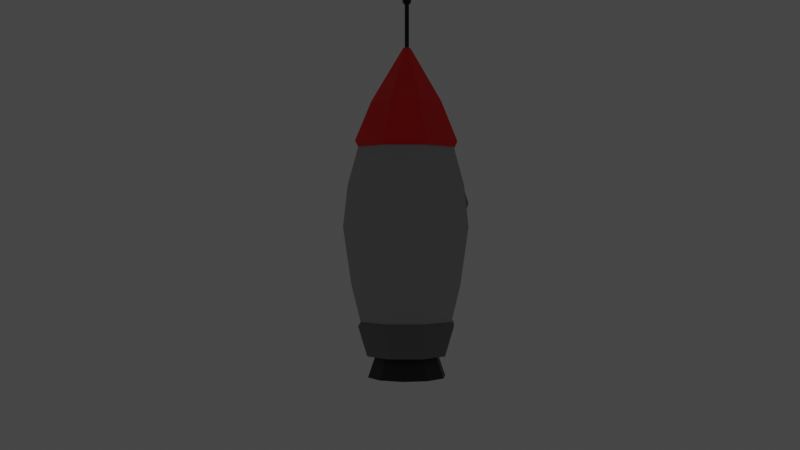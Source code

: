 # Source: rocket.blend  (saved by Blender 2.92.15; exported with 4.5.12 LTS)
import bpy
from mathutils import Matrix  # noqa: F401  (used for matrix-valued properties, if any)

bpy.ops.wm.read_factory_settings(use_empty=True)
scene = bpy.context.scene
scene.name = 'Scene'

# ---- collections
col_seperate = bpy.data.collections.new('Seperate'); scene.collection.children.link(col_seperate)
col_joined = bpy.data.collections.new('Joined'); scene.collection.children.link(col_joined)
col_film_set = bpy.data.collections.new('Film Set'); scene.collection.children.link(col_film_set)

# ---- materials (node trees are filled in below, after node groups)
mat_material_004 = bpy.data.materials.new('Material.004')
mat_material_002 = bpy.data.materials.new('Material.002')
mat_material_001 = bpy.data.materials.new('Material.001')
mat_material_003 = bpy.data.materials.new('Material.003')
mat_material_005 = bpy.data.materials.new('Material.005')
mat_material_006 = bpy.data.materials.new('Material.006')
mat_material_007 = bpy.data.materials.new('Material.007')
mat_material_008 = bpy.data.materials.new('Material.008')

# ---- material node trees
mat_material_004.use_nodes = True; mat_material_004.node_tree.nodes.clear()
_N = mat_material_004.node_tree.nodes; _L = mat_material_004.node_tree.links
n0 = _N.new('ShaderNodeBsdfPrincipled'); n0.name = 'Principled BSDF'; n0.location = (10, 300)
n0.distribution = 'GGX'
n0.subsurface_method = 'BURLEY'
n0.inputs[0].default_value = (0.04656, 0.7088, 1.0, 1.0)
n0.inputs[3].default_value = 1.45
n0.inputs[27].default_value = (0.0, 0.0, 0.0, 1.0)
n0.inputs[28].default_value = 1.0
n1 = _N.new('ShaderNodeOutputMaterial'); n1.name = 'Material Output'; n1.location = (300, 300)
_L.new(n0.outputs[0], n1.inputs[0])
n1.is_active_output = True
mat_material_002.use_nodes = True; mat_material_002.node_tree.nodes.clear()
_N = mat_material_002.node_tree.nodes; _L = mat_material_002.node_tree.links
n0 = _N.new('ShaderNodeBsdfPrincipled'); n0.name = 'Principled BSDF'; n0.location = (10, 300)
n0.distribution = 'GGX'
n0.subsurface_method = 'BURLEY'
n0.inputs[0].default_value = (0.4292, 0.4292, 0.4292, 1.0)
n0.inputs[3].default_value = 1.45
n0.inputs[27].default_value = (0.0, 0.0, 0.0, 1.0)
n0.inputs[28].default_value = 1.0
n1 = _N.new('ShaderNodeOutputMaterial'); n1.name = 'Material Output'; n1.location = (300, 300)
_L.new(n0.outputs[0], n1.inputs[0])
n1.is_active_output = True
mat_material_001.use_nodes = True; mat_material_001.node_tree.nodes.clear()
_N = mat_material_001.node_tree.nodes; _L = mat_material_001.node_tree.links
n0 = _N.new('ShaderNodeBsdfPrincipled'); n0.name = 'Principled BSDF'; n0.location = (10, 300)
n0.distribution = 'GGX'
n0.subsurface_method = 'BURLEY'
n0.inputs[0].default_value = (1.0, 0.0, 0.0, 1.0)
n0.inputs[3].default_value = 1.45
n0.inputs[27].default_value = (0.0, 0.0, 0.0, 1.0)
n0.inputs[28].default_value = 1.0
n1 = _N.new('ShaderNodeOutputMaterial'); n1.name = 'Material Output'; n1.location = (300, 300)
_L.new(n0.outputs[0], n1.inputs[0])
n1.is_active_output = True
mat_material_003.use_nodes = True; mat_material_003.node_tree.nodes.clear()
_N = mat_material_003.node_tree.nodes; _L = mat_material_003.node_tree.links
n0 = _N.new('ShaderNodeBsdfPrincipled'); n0.name = 'Principled BSDF'; n0.location = (10, 300)
n0.distribution = 'GGX'
n0.subsurface_method = 'BURLEY'
n0.inputs[0].default_value = (0.1902, 0.1902, 0.1902, 1.0)
n0.inputs[3].default_value = 1.45
n0.inputs[27].default_value = (0.0, 0.0, 0.0, 1.0)
n0.inputs[28].default_value = 1.0
n1 = _N.new('ShaderNodeOutputMaterial'); n1.name = 'Material Output'; n1.location = (300, 300)
_L.new(n0.outputs[0], n1.inputs[0])
n1.is_active_output = True
mat_material_005.use_nodes = True; mat_material_005.node_tree.nodes.clear()
_N = mat_material_005.node_tree.nodes; _L = mat_material_005.node_tree.links
n0 = _N.new('ShaderNodeBsdfPrincipled'); n0.name = 'Principled BSDF'; n0.location = (10, 300)
n0.distribution = 'GGX'
n0.subsurface_method = 'BURLEY'
n0.inputs[0].default_value = (0.1902, 0.1902, 0.1902, 1.0)
n0.inputs[3].default_value = 1.45
n0.inputs[27].default_value = (0.0, 0.0, 0.0, 1.0)
n0.inputs[28].default_value = 1.0
n1 = _N.new('ShaderNodeOutputMaterial'); n1.name = 'Material Output'; n1.location = (300, 300)
_L.new(n0.outputs[0], n1.inputs[0])
n1.is_active_output = True
mat_material_006.use_nodes = True; mat_material_006.node_tree.nodes.clear()
_N = mat_material_006.node_tree.nodes; _L = mat_material_006.node_tree.links
n0 = _N.new('ShaderNodeBsdfPrincipled'); n0.name = 'Principled BSDF'; n0.location = (10, 300)
n0.distribution = 'GGX'
n0.subsurface_method = 'BURLEY'
n0.inputs[0].default_value = (0.0, 0.0, 0.0, 1.0)
n0.inputs[3].default_value = 1.45
n0.inputs[27].default_value = (0.0, 0.0, 0.0, 1.0)
n0.inputs[28].default_value = 1.0
n1 = _N.new('ShaderNodeOutputMaterial'); n1.name = 'Material Output'; n1.location = (300, 300)
_L.new(n0.outputs[0], n1.inputs[0])
n1.is_active_output = True
mat_material_007.use_nodes = True; mat_material_007.node_tree.nodes.clear()
_N = mat_material_007.node_tree.nodes; _L = mat_material_007.node_tree.links
n0 = _N.new('ShaderNodeBsdfPrincipled'); n0.name = 'Principled BSDF'; n0.location = (10, 300)
n0.distribution = 'GGX'
n0.subsurface_method = 'BURLEY'
n0.inputs[0].default_value = (0.02038, 0.02038, 0.02038, 1.0)
n0.inputs[3].default_value = 1.45
n0.inputs[27].default_value = (0.0, 0.0, 0.0, 1.0)
n0.inputs[28].default_value = 1.0
n1 = _N.new('ShaderNodeOutputMaterial'); n1.name = 'Material Output'; n1.location = (300, 300)
_L.new(n0.outputs[0], n1.inputs[0])
n1.is_active_output = True
mat_material_008.use_nodes = True; mat_material_008.node_tree.nodes.clear()
_N = mat_material_008.node_tree.nodes; _L = mat_material_008.node_tree.links
n0 = _N.new('ShaderNodeBsdfPrincipled'); n0.name = 'Principled BSDF'; n0.location = (10, 300)
n0.distribution = 'GGX'
n0.subsurface_method = 'BURLEY'
n0.inputs[0].default_value = (0.0, 0.0, 0.0, 1.0)
n0.inputs[3].default_value = 1.45
n0.inputs[27].default_value = (0.0, 0.0, 0.0, 1.0)
n0.inputs[28].default_value = 1.0
n1 = _N.new('ShaderNodeOutputMaterial'); n1.name = 'Material Output'; n1.location = (300, 300)
_L.new(n0.outputs[0], n1.inputs[0])
n1.is_active_output = True

# ---- world
world_world = bpy.data.worlds.new('World'); scene.world = world_world
world_world.use_nodes = True; world_world.node_tree.nodes.clear()
_N = world_world.node_tree.nodes; _L = world_world.node_tree.links
n0 = _N.new('ShaderNodeOutputWorld'); n0.name = 'World Output'; n0.location = (300, 300)
n1 = _N.new('ShaderNodeBackground'); n1.name = 'Background'; n1.location = (10, 300)
n1.inputs[0].default_value = (0.05088, 0.05088, 0.05088, 1.0)
_L.new(n1.outputs[0], n0.inputs[0])
n0.is_active_output = True
world_world.color = (0.05088, 0.05088, 0.05088)
world_world.use_sun_shadow = False
world_world.sun_shadow_jitter_overblur = 0.0

# ---- cameras
cam_camera_002 = bpy.data.cameras.new('Camera.002')
cam_camera_002.dof.focus_distance = 9.98
cam_camera_002.dof.aperture_fstop = 0.1

# ---- lights
light_sun_001 = bpy.data.lights.new('Sun.001', 'SUN')
light_sun_001.transmission_factor = 0.0
light_sun_001.energy = 7.31
light_sun_001.shadow_soft_size = 0.125
light_sun_002 = bpy.data.lights.new('Sun.002', 'SUN')
light_sun_002.transmission_factor = 0.0
light_sun_002.energy = 1.85
light_sun_002.shadow_soft_size = 0.125

# ---- meshes
me_icosphere = bpy.data.meshes.new('Icosphere')
me_icosphere.from_pydata([(0.7612, 0.0, 0.2577), (0.9869, -0.164, 0.4302), (0.6749, -0.2654, 0.4302), (0.4821, 0.0, 0.4302), (0.6749, 0.2654, 0.4302), (0.9869, 0.164, 0.4302), (0.8474, -0.2654, 0.7092), (0.5354, -0.164, 0.7092), (0.5354, 0.164, 0.7092), (0.8474, 0.2654, 0.7092), (1.04, 0.0, 0.7092), (0.7612, 0.0, 0.8816), (0.7105, -0.156, 0.3043), (0.8938, -0.0964, 0.3043), (0.8432, -0.2524, 0.4057), (1.027, 0.0, 0.4057), (0.8938, 0.0964, 0.3043), (0.5972, 0.0, 0.3043), (0.5465, -0.156, 0.4057), (0.7105, 0.156, 0.3043), (0.5465, 0.156, 0.4057), (0.8432, 0.2524, 0.4057), (1.058, -0.0964, 0.5697), (1.058, 0.0964, 0.5697), (0.7612, -0.312, 0.5697), (0.9445, -0.2524, 0.5697), (0.4645, -0.0964, 0.5697), (0.5778, -0.2524, 0.5697), (0.5778, 0.2524, 0.5697), (0.4645, 0.0964, 0.5697), (0.9445, 0.2524, 0.5697), (0.7612, 0.312, 0.5697), (0.9759, -0.156, 0.7337), (0.6792, -0.2524, 0.7337), (0.4958, 0.0, 0.7337), (0.6792, 0.2524, 0.7337), (0.9759, 0.156, 0.7337), (0.8118, -0.156, 0.835), (0.9252, 0.0, 0.835), (0.6285, -0.0964, 0.835), (0.6285, 0.0964, 0.835), (0.8118, 0.156, 0.835)], [], [(0, 13, 12), (1, 13, 15), (0, 12, 17), (0, 17, 19), (0, 19, 16), (1, 15, 22), (2, 14, 24), (3, 18, 26), (4, 20, 28), (5, 21, 30), (1, 22, 25), (2, 24, 27), (3, 26, 29), (4, 28, 31), (5, 30, 23), (6, 32, 37), (7, 33, 39), (8, 34, 40), (9, 35, 41), (10, 36, 38), (38, 41, 11), (38, 36, 41), (36, 9, 41), (41, 40, 11), (41, 35, 40), (35, 8, 40), (40, 39, 11), (40, 34, 39), (34, 7, 39), (39, 37, 11), (39, 33, 37), (33, 6, 37), (37, 38, 11), (37, 32, 38), (32, 10, 38), (23, 36, 10), (23, 30, 36), (30, 9, 36), (31, 35, 9), (31, 28, 35), (28, 8, 35), (29, 34, 8), (29, 26, 34), (26, 7, 34), (27, 33, 7), (27, 24, 33), (24, 6, 33), (25, 32, 6), (25, 22, 32), (22, 10, 32), (30, 31, 9), (30, 21, 31), (21, 4, 31), (28, 29, 8), (28, 20, 29), (20, 3, 29), (26, 27, 7), (26, 18, 27), (18, 2, 27), (24, 25, 6), (24, 14, 25), (14, 1, 25), (22, 23, 10), (22, 15, 23), (15, 5, 23), (16, 21, 5), (16, 19, 21), (19, 4, 21), (19, 20, 4), (19, 17, 20), (17, 3, 20), (17, 18, 3), (17, 12, 18), (12, 2, 18), (15, 16, 5), (15, 13, 16), (13, 0, 16), (12, 14, 2), (12, 13, 14), (13, 1, 14)])
_uv = me_icosphere.uv_layers.new(name='UVMap')
_uv.uv.foreach_set('vector', [0.8182, 0.0, 0.7727, 0.07873, 0.8636, 0.07873, 0.7273, 0.1575, 0.6818, 0.07873, 0.6364, 0.1575, 0.09091, 0.0, 0.04545, 0.07873, 0.1364, 0.07873, 0.2727, 0.0, 0.2273, 0.07873, 0.3182, 0.07873, 0.4545, 0.0, 0.4091, 0.07873, 0.5, 0.07873, 0.7273, 0.1575, 0.6364, 0.1575, 0.6818, 0.2362, 0.9091, 0.1575, 0.8182, 0.1575, 0.8636, 0.2362, 0.1818, 0.1575, 0.09091, 0.1575, 0.1364, 0.2362, 0.3636, 0.1575, 0.2727, 0.1575, 0.3182, 0.2362, 0.5455, 0.1575, 0.4545, 0.1575, 0.5, 0.2362, 0.7273, 0.1575, 0.6818, 0.2362, 0.7727, 0.2362, 0.9091, 0.1575, 0.8636, 0.2362, 0.9545, 0.2362, 0.1818, 0.1575, 0.1364, 0.2362, 0.2273, 0.2362, 0.3636, 0.1575, 0.3182, 0.2362, 0.4091, 0.2362, 0.5455, 0.1575, 0.5, 0.2362, 0.5909, 0.2362, 0.8182, 0.3149, 0.7273, 0.3149, 0.7727, 0.3937, 1.0, 0.3149, 0.9091, 0.3149, 0.9545, 0.3937, 0.2727, 0.3149, 0.1818, 0.3149, 0.2273, 0.3937, 0.4545, 0.3149, 0.3636, 0.3149, 0.4091, 0.3937, 0.6364, 0.3149, 0.5455, 0.3149, 0.5909, 0.3937, 0.5909, 0.3937, 0.5, 0.3937, 0.5455, 0.4724, 0.5909, 0.3937, 0.5455, 0.3149, 0.5, 0.3937, 0.5455, 0.3149, 0.4545, 0.3149, 0.5, 0.3937, 0.4091, 0.3937, 0.3182, 0.3937, 0.3636, 0.4724, 0.4091, 0.3937, 0.3636, 0.3149, 0.3182, 0.3937, 0.3636, 0.3149, 0.2727, 0.3149, 0.3182, 0.3937, 0.2273, 0.3937, 0.1364, 0.3937, 0.1818, 0.4724, 0.2273, 0.3937, 0.1818, 0.3149, 0.1364, 0.3937, 0.1818, 0.3149, 0.09091, 0.3149, 0.1364, 0.3937, 0.9545, 0.3937, 0.8636, 0.3937, 0.9091, 0.4724, 0.9545, 0.3937, 0.9091, 0.3149, 0.8636, 0.3937, 0.9091, 0.3149, 0.8182, 0.3149, 0.8636, 0.3937, 0.7727, 0.3937, 0.6818, 0.3937, 0.7273, 0.4724, 0.7727, 0.3937, 0.7273, 0.3149, 0.6818, 0.3937, 0.7273, 0.3149, 0.6364, 0.3149, 0.6818, 0.3937, 0.5909, 0.2362, 0.5455, 0.3149, 0.6364, 0.3149, 0.5909, 0.2362, 0.5, 0.2362, 0.5455, 0.3149, 0.5, 0.2362, 0.4545, 0.3149, 0.5455, 0.3149, 0.4091, 0.2362, 0.3636, 0.3149, 0.4545, 0.3149, 0.4091, 0.2362, 0.3182, 0.2362, 0.3636, 0.3149, 0.3182, 0.2362, 0.2727, 0.3149, 0.3636, 0.3149, 0.2273, 0.2362, 0.1818, 0.3149, 0.2727, 0.3149, 0.2273, 0.2362, 0.1364, 0.2362, 0.1818, 0.3149, 0.1364, 0.2362, 0.09091, 0.3149, 0.1818, 0.3149, 0.9545, 0.2362, 0.9091, 0.3149, 1.0, 0.3149, 0.9545, 0.2362, 0.8636, 0.2362, 0.9091, 0.3149, 0.8636, 0.2362, 0.8182, 0.3149, 0.9091, 0.3149, 0.7727, 0.2362, 0.7273, 0.3149, 0.8182, 0.3149, 0.7727, 0.2362, 0.6818, 0.2362, 0.7273, 0.3149, 0.6818, 0.2362, 0.6364, 0.3149, 0.7273, 0.3149, 0.5, 0.2362, 0.4091, 0.2362, 0.4545, 0.3149, 0.5, 0.2362, 0.4545, 0.1575, 0.4091, 0.2362, 0.4545, 0.1575, 0.3636, 0.1575, 0.4091, 0.2362, 0.3182, 0.2362, 0.2273, 0.2362, 0.2727, 0.3149, 0.3182, 0.2362, 0.2727, 0.1575, 0.2273, 0.2362, 0.2727, 0.1575, 0.1818, 0.1575, 0.2273, 0.2362, 0.1364, 0.2362, 0.04545, 0.2362, 0.09091, 0.3149, 0.1364, 0.2362, 0.09091, 0.1575, 0.04545, 0.2362, 0.09091, 0.1575, 0.0, 0.1575, 0.04545, 0.2362, 0.8636, 0.2362, 0.7727, 0.2362, 0.8182, 0.3149, 0.8636, 0.2362, 0.8182, 0.1575, 0.7727, 0.2362, 0.8182, 0.1575, 0.7273, 0.1575, 0.7727, 0.2362, 0.6818, 0.2362, 0.5909, 0.2362, 0.6364, 0.3149, 0.6818, 0.2362, 0.6364, 0.1575, 0.5909, 0.2362, 0.6364, 0.1575, 0.5455, 0.1575, 0.5909, 0.2362, 0.5, 0.07873, 0.4545, 0.1575, 0.5455, 0.1575, 0.5, 0.07873, 0.4091, 0.07873, 0.4545, 0.1575, 0.4091, 0.07873, 0.3636, 0.1575, 0.4545, 0.1575, 0.3182, 0.07873, 0.2727, 0.1575, 0.3636, 0.1575, 0.3182, 0.07873, 0.2273, 0.07873, 0.2727, 0.1575, 0.2273, 0.07873, 0.1818, 0.1575, 0.2727, 0.1575, 0.1364, 0.07873, 0.09091, 0.1575, 0.1818, 0.1575, 0.1364, 0.07873, 0.04545, 0.07873, 0.09091, 0.1575, 0.04545, 0.07873, 0.0, 0.1575, 0.09091, 0.1575, 0.6364, 0.1575, 0.5909, 0.07873, 0.5455, 0.1575, 0.6364, 0.1575, 0.6818, 0.07873, 0.5909, 0.07873, 0.6818, 0.07873, 0.6364, 0.0, 0.5909, 0.07873, 0.8636, 0.07873, 0.8182, 0.1575, 0.9091, 0.1575, 0.8636, 0.07873, 0.7727, 0.07873, 0.8182, 0.1575, 0.7727, 0.07873, 0.7273, 0.1575, 0.8182, 0.1575])
me_icosphere.materials.append(mat_material_004)
me_icosphere.use_remesh_fix_poles = True
me_icosphere.use_remesh_preserve_attributes = False
me_icosphere.use_mirror_vertex_groups = False
me_icosphere.update()
me_cylinder_001 = bpy.data.meshes.new('Cylinder.001')
me_cylinder_001.from_pydata([(-5.882e-08, 0.6283, -0.3087), (5.398e-08, 0.72, 0.3087), (0.472, 0.4443, -0.3087), (0.5409, 0.5091, 0.3087), (0.6675, -2.67e-08, -0.3087), (0.765, -3.147e-08, 0.3087), (0.472, -0.4443, -0.3087), (0.5409, -0.5091, 0.3087), (-1.172e-07, -0.6283, -0.3087), (-1.29e-08, -0.72, 0.3087), (-0.472, -0.4443, -0.3087), (-0.5409, -0.5091, 0.3087), (-0.6675, 8.251e-09, -0.3087), (-0.765, 8.586e-09, 0.3087), (-0.472, 0.4443, -0.3087), (-0.5409, 0.5091, 0.3087), (0.5025, 0.473, 0.7553), (1.294e-07, 0.6689, 0.7553), (0.7107, -2.881e-08, 0.7553), (0.5025, -0.473, 0.7553), (6.724e-08, -0.6689, 0.7553), (-0.5025, -0.473, 0.7553), (-0.7107, 8.4e-09, 0.7553), (-0.5025, 0.473, 0.7553), (0.4163, 0.3918, 1.16), (1.899e-07, 0.5542, 1.16), (0.5888, -2.387e-08, 1.16), (0.4163, -0.3918, 1.16), (1.384e-07, -0.5542, 1.16), (-0.4163, -0.3918, 1.16), (-0.5888, 6.959e-09, 1.16), (-0.4163, 0.3918, 1.16), (0.2875, 0.2706, 1.563), (2.6e-07, 0.3826, 1.563), (0.4066, -1.556e-08, 1.563), (0.2875, -0.2706, 1.563), (2.245e-07, -0.3826, 1.563), (-0.2875, -0.2706, 1.563), (-0.4066, 5.727e-09, 1.563), (-0.2875, 0.2706, 1.563), (0.1316, 0.1239, 1.904), (2.952e-07, 0.1752, 1.904), (0.1861, -8.74e-09, 1.904), (0.1316, -0.1239, 1.904), (2.79e-07, -0.1752, 1.904), (-0.1316, -0.1239, 1.904), (-0.1861, 1.006e-09, 1.904), (-0.1316, 0.1239, 1.904), (0.02882, 0.02712, 2.128), (3.317e-07, 0.03835, 2.128), (0.04075, -3.077e-09, 2.128), (0.02882, -0.02712, 2.128), (3.281e-07, -0.03835, 2.128), (-0.02882, -0.02712, 2.128), (-0.04075, -9.436e-10, 2.128), (-0.02882, 0.02712, 2.128), (-1.351e-07, 0.5236, -0.7191), (0.3933, 0.3702, -0.7191), (0.5563, -2.225e-08, -0.7191), (0.3933, -0.3702, -0.7191), (-1.838e-07, -0.5236, -0.7191), (-0.3933, -0.3702, -0.7191), (-0.5563, 6.876e-09, -0.7191), (-0.3933, 0.3702, -0.7191), (-2.034e-07, 0.4267, -1.032), (0.3206, 0.3017, -1.032), (0.4534, -1.869e-08, -1.032), (0.3206, -0.3017, -1.032), (-2.43e-07, -0.4267, -1.032), (-0.3206, -0.3017, -1.032), (-0.4534, 5.053e-09, -1.032), (-0.3206, 0.3017, -1.032)], [], [(0, 1, 3, 2), (2, 3, 5, 4), (4, 5, 7, 6), (6, 7, 9, 8), (8, 9, 11, 10), (10, 11, 13, 12), (7, 5, 18, 19), (12, 13, 15, 14), (14, 15, 1, 0), (6, 8, 60, 59), (23, 22, 30, 31), (13, 11, 21, 22), (9, 7, 19, 20), (15, 13, 22, 23), (5, 3, 16, 18), (11, 9, 20, 21), (1, 15, 23, 17), (3, 1, 17, 16), (28, 27, 35, 36), (21, 20, 28, 29), (19, 18, 26, 27), (16, 17, 25, 24), (17, 23, 31, 25), (22, 21, 29, 30), (20, 19, 27, 28), (18, 16, 24, 26), (33, 39, 47, 41), (26, 24, 32, 34), (31, 30, 38, 39), (29, 28, 36, 37), (27, 26, 34, 35), (24, 25, 33, 32), (25, 31, 39, 33), (30, 29, 37, 38), (45, 44, 52, 53), (38, 37, 45, 46), (36, 35, 43, 44), (34, 32, 40, 42), (39, 38, 46, 47), (37, 36, 44, 45), (35, 34, 42, 43), (32, 33, 41, 40), (48, 49, 55, 54, 53, 52, 51, 50), (43, 42, 50, 51), (40, 41, 49, 48), (41, 47, 55, 49), (46, 45, 53, 54), (44, 43, 51, 52), (42, 40, 48, 50), (47, 46, 54, 55), (61, 62, 70, 69), (12, 14, 63, 62), (2, 4, 58, 57), (8, 10, 61, 60), (14, 0, 56, 63), (0, 2, 57, 56), (4, 6, 59, 58), (10, 12, 62, 61), (64, 65, 66, 67, 68, 69, 70, 71), (59, 60, 68, 67), (57, 58, 66, 65), (62, 63, 71, 70), (60, 61, 69, 68), (58, 59, 67, 66), (56, 57, 65, 64), (63, 56, 64, 71)])
_uv = me_cylinder_001.uv_layers.new(name='UVMap')
_uv.uv.foreach_set('vector', [1.0, 0.5, 1.0, 1.0, 0.875, 1.0, 0.875, 0.5, 0.875, 0.5, 0.875, 1.0, 0.75, 1.0, 0.75, 0.5, 0.75, 0.5, 0.75, 1.0, 0.625, 1.0, 0.625, 0.5, 0.625, 0.5, 0.625, 1.0, 0.5, 1.0, 0.5, 0.5, 0.5, 0.5, 0.5, 1.0, 0.375, 1.0, 0.375, 0.5, 0.375, 0.5, 0.375, 1.0, 0.25, 1.0, 0.25, 0.5, 0.625, 1.0, 0.75, 1.0, 0.75, 1.0, 0.625, 1.0, 0.25, 0.5, 0.25, 1.0, 0.125, 1.0, 0.125, 0.5, 0.125, 0.5, 0.125, 1.0, 0.0, 1.0, 0.0, 0.5, 0.625, 0.5, 0.5, 0.5, 0.5, 0.5, 0.625, 0.5, 0.125, 1.0, 0.25, 1.0, 0.25, 1.0, 0.125, 1.0, 0.25, 1.0, 0.375, 1.0, 0.375, 1.0, 0.25, 1.0, 0.5, 1.0, 0.625, 1.0, 0.625, 1.0, 0.5, 1.0, 0.125, 1.0, 0.25, 1.0, 0.25, 1.0, 0.125, 1.0, 0.75, 1.0, 0.875, 1.0, 0.875, 1.0, 0.75, 1.0, 0.375, 1.0, 0.5, 1.0, 0.5, 1.0, 0.375, 1.0, 0.0, 1.0, 0.125, 1.0, 0.125, 1.0, 0.0, 1.0, 0.875, 1.0, 1.0, 1.0, 1.0, 1.0, 0.875, 1.0, 0.5, 1.0, 0.625, 1.0, 0.625, 1.0, 0.5, 1.0, 0.375, 1.0, 0.5, 1.0, 0.5, 1.0, 0.375, 1.0, 0.625, 1.0, 0.75, 1.0, 0.75, 1.0, 0.625, 1.0, 0.875, 1.0, 1.0, 1.0, 1.0, 1.0, 0.875, 1.0, 0.0, 1.0, 0.125, 1.0, 0.125, 1.0, 0.0, 1.0, 0.25, 1.0, 0.375, 1.0, 0.375, 1.0, 0.25, 1.0, 0.5, 1.0, 0.625, 1.0, 0.625, 1.0, 0.5, 1.0, 0.75, 1.0, 0.875, 1.0, 0.875, 1.0, 0.75, 1.0, 0.0, 1.0, 0.125, 1.0, 0.125, 1.0, 0.0, 1.0, 0.75, 1.0, 0.875, 1.0, 0.875, 1.0, 0.75, 1.0, 0.125, 1.0, 0.25, 1.0, 0.25, 1.0, 0.125, 1.0, 0.375, 1.0, 0.5, 1.0, 0.5, 1.0, 0.375, 1.0, 0.625, 1.0, 0.75, 1.0, 0.75, 1.0, 0.625, 1.0, 0.875, 1.0, 1.0, 1.0, 1.0, 1.0, 0.875, 1.0, 0.0, 1.0, 0.125, 1.0, 0.125, 1.0, 0.0, 1.0, 0.25, 1.0, 0.375, 1.0, 0.375, 1.0, 0.25, 1.0, 0.375, 1.0, 0.5, 1.0, 0.5, 1.0, 0.375, 1.0, 0.25, 1.0, 0.375, 1.0, 0.375, 1.0, 0.25, 1.0, 0.5, 1.0, 0.625, 1.0, 0.625, 1.0, 0.5, 1.0, 0.75, 1.0, 0.875, 1.0, 0.875, 1.0, 0.75, 1.0, 0.125, 1.0, 0.25, 1.0, 0.25, 1.0, 0.125, 1.0, 0.375, 1.0, 0.5, 1.0, 0.5, 1.0, 0.375, 1.0, 0.625, 1.0, 0.75, 1.0, 0.75, 1.0, 0.625, 1.0, 0.875, 1.0, 1.0, 1.0, 1.0, 1.0, 0.875, 1.0, 0.4197, 0.4197, 0.25, 0.49, 0.08029, 0.4197, 0.01, 0.25, 0.08029, 0.08029, 0.25, 0.01, 0.4197, 0.08029, 0.49, 0.25, 0.625, 1.0, 0.75, 1.0, 0.75, 1.0, 0.625, 1.0, 0.875, 1.0, 1.0, 1.0, 1.0, 1.0, 0.875, 1.0, 0.0, 1.0, 0.125, 1.0, 0.125, 1.0, 0.0, 1.0, 0.25, 1.0, 0.375, 1.0, 0.375, 1.0, 0.25, 1.0, 0.5, 1.0, 0.625, 1.0, 0.625, 1.0, 0.5, 1.0, 0.75, 1.0, 0.875, 1.0, 0.875, 1.0, 0.75, 1.0, 0.125, 1.0, 0.25, 1.0, 0.25, 1.0, 0.125, 1.0, 0.375, 0.5, 0.25, 0.5, 0.25, 0.5, 0.375, 0.5, 0.25, 0.5, 0.125, 0.5, 0.125, 0.5, 0.25, 0.5, 0.875, 0.5, 0.75, 0.5, 0.75, 0.5, 0.875, 0.5, 0.5, 0.5, 0.375, 0.5, 0.375, 0.5, 0.5, 0.5, 0.125, 0.5, 0.0, 0.5, 0.0, 0.5, 0.125, 0.5, 1.0, 0.5, 0.875, 0.5, 0.875, 0.5, 1.0, 0.5, 0.75, 0.5, 0.625, 0.5, 0.625, 0.5, 0.75, 0.5, 0.375, 0.5, 0.25, 0.5, 0.25, 0.5, 0.375, 0.5, 0.75, 0.49, 0.9197, 0.4197, 0.99, 0.25, 0.9197, 0.08029, 0.75, 0.01, 0.5803, 0.08029, 0.51, 0.25, 0.5803, 0.4197, 0.625, 0.5, 0.5, 0.5, 0.5, 0.5, 0.625, 0.5, 0.875, 0.5, 0.75, 0.5, 0.75, 0.5, 0.875, 0.5, 0.25, 0.5, 0.125, 0.5, 0.125, 0.5, 0.25, 0.5, 0.5, 0.5, 0.375, 0.5, 0.375, 0.5, 0.5, 0.5, 0.75, 0.5, 0.625, 0.5, 0.625, 0.5, 0.75, 0.5, 1.0, 0.5, 0.875, 0.5, 0.875, 0.5, 1.0, 0.5, 0.125, 0.5, 0.0, 0.5, 0.0, 0.5, 0.125, 0.5])
me_cylinder_001.materials.append(mat_material_002)
me_cylinder_001.use_remesh_fix_poles = True
me_cylinder_001.use_remesh_preserve_attributes = False
me_cylinder_001.use_mirror_vertex_groups = False
me_cylinder_001.update()
me_cylinder_002 = bpy.data.meshes.new('Cylinder.002')
me_cylinder_002.from_pydata([(0.4391, 0.4171, 1.235), (2.023e-07, 0.5899, 1.235), (0.6209, -2.541e-08, 1.235), (0.4391, -0.4171, 1.235), (1.48e-07, -0.5899, 1.235), (-0.4391, -0.4171, 1.235), (-0.6209, 7.408e-09, 1.235), (-0.4391, 0.4171, 1.235), (0.3032, 0.288, 1.664), (2.769e-07, 0.4073, 1.664), (0.4287, -1.656e-08, 1.664), (0.3032, -0.288, 1.664), (2.394e-07, -0.4073, 1.664), (-0.3032, -0.288, 1.664), (-0.4287, 6.097e-09, 1.664), (-0.3032, 0.288, 1.664), (0.1388, 0.1319, 2.027), (3.147e-07, 0.1865, 2.027), (0.1963, -9.304e-09, 2.027), (0.1388, -0.1319, 2.027), (2.975e-07, -0.1865, 2.027), (-0.1388, -0.1319, 2.027), (-0.1963, 1.071e-09, 2.027), (-0.1388, 0.1319, 2.027), (0.03039, 0.02887, 2.265), (3.534e-07, 0.04083, 2.265), (0.04297, -3.276e-09, 2.265), (0.03039, -0.02887, 2.265), (3.497e-07, -0.04083, 2.265), (-0.03039, -0.02887, 2.265), (-0.04297, -1.004e-09, 2.265), (-0.03039, 0.02887, 2.265), (0.4139, 0.3932, 1.175), (1.938e-07, 0.5561, 1.175), (0.5854, -2.396e-08, 1.175), (0.4139, -0.3932, 1.175), (1.426e-07, -0.5561, 1.175), (-0.4139, -0.3932, 1.175), (-0.5854, 6.984e-09, 1.175), (-0.4139, 0.3932, 1.175)], [], [(4, 3, 11, 12), (9, 15, 23, 17), (2, 0, 8, 10), (7, 6, 14, 15), (5, 4, 12, 13), (3, 2, 10, 11), (0, 1, 9, 8), (1, 7, 15, 9), (6, 5, 13, 14), (21, 20, 28, 29), (14, 13, 21, 22), (12, 11, 19, 20), (10, 8, 16, 18), (15, 14, 22, 23), (13, 12, 20, 21), (11, 10, 18, 19), (8, 9, 17, 16), (24, 25, 31, 30, 29, 28, 27, 26), (19, 18, 26, 27), (16, 17, 25, 24), (17, 23, 31, 25), (22, 21, 29, 30), (20, 19, 27, 28), (18, 16, 24, 26), (23, 22, 30, 31), (6, 7, 39, 38), (39, 33, 32, 34, 35, 36, 37, 38), (4, 5, 37, 36), (2, 3, 35, 34), (1, 0, 32, 33), (7, 1, 33, 39), (5, 6, 38, 37), (3, 4, 36, 35), (0, 2, 34, 32)])
_uv = me_cylinder_002.uv_layers.new(name='UVMap')
_uv.uv.foreach_set('vector', [0.5, 1.0, 0.625, 1.0, 0.625, 1.0, 0.5, 1.0, 0.0, 1.0, 0.125, 1.0, 0.125, 1.0, 0.0, 1.0, 0.75, 1.0, 0.875, 1.0, 0.875, 1.0, 0.75, 1.0, 0.125, 1.0, 0.25, 1.0, 0.25, 1.0, 0.125, 1.0, 0.375, 1.0, 0.5, 1.0, 0.5, 1.0, 0.375, 1.0, 0.625, 1.0, 0.75, 1.0, 0.75, 1.0, 0.625, 1.0, 0.875, 1.0, 1.0, 1.0, 1.0, 1.0, 0.875, 1.0, 0.0, 1.0, 0.125, 1.0, 0.125, 1.0, 0.0, 1.0, 0.25, 1.0, 0.375, 1.0, 0.375, 1.0, 0.25, 1.0, 0.375, 1.0, 0.5, 1.0, 0.5, 1.0, 0.375, 1.0, 0.25, 1.0, 0.375, 1.0, 0.375, 1.0, 0.25, 1.0, 0.5, 1.0, 0.625, 1.0, 0.625, 1.0, 0.5, 1.0, 0.75, 1.0, 0.875, 1.0, 0.875, 1.0, 0.75, 1.0, 0.125, 1.0, 0.25, 1.0, 0.25, 1.0, 0.125, 1.0, 0.375, 1.0, 0.5, 1.0, 0.5, 1.0, 0.375, 1.0, 0.625, 1.0, 0.75, 1.0, 0.75, 1.0, 0.625, 1.0, 0.875, 1.0, 1.0, 1.0, 1.0, 1.0, 0.875, 1.0, 0.4197, 0.4197, 0.25, 0.49, 0.08029, 0.4197, 0.01, 0.25, 0.08029, 0.08029, 0.25, 0.01, 0.4197, 0.08029, 0.49, 0.25, 0.625, 1.0, 0.75, 1.0, 0.75, 1.0, 0.625, 1.0, 0.875, 1.0, 1.0, 1.0, 1.0, 1.0, 0.875, 1.0, 0.0, 1.0, 0.125, 1.0, 0.125, 1.0, 0.0, 1.0, 0.25, 1.0, 0.375, 1.0, 0.375, 1.0, 0.25, 1.0, 0.5, 1.0, 0.625, 1.0, 0.625, 1.0, 0.5, 1.0, 0.75, 1.0, 0.875, 1.0, 0.875, 1.0, 0.75, 1.0, 0.125, 1.0, 0.25, 1.0, 0.25, 1.0, 0.125, 1.0, 0.25, 1.0, 0.125, 1.0, 0.125, 1.0, 0.25, 1.0, 0.125, 1.0, 1.0, 1.0, 0.875, 1.0, 0.75, 1.0, 0.625, 1.0, 0.5, 1.0, 0.375, 1.0, 0.25, 1.0, 0.5, 1.0, 0.375, 1.0, 0.375, 1.0, 0.5, 1.0, 0.75, 1.0, 0.625, 1.0, 0.625, 1.0, 0.75, 1.0, 1.0, 1.0, 0.875, 1.0, 0.875, 1.0, 1.0, 1.0, 0.125, 1.0, 0.0, 1.0, 0.0, 1.0, 0.125, 1.0, 0.375, 1.0, 0.25, 1.0, 0.25, 1.0, 0.375, 1.0, 0.625, 1.0, 0.5, 1.0, 0.5, 1.0, 0.625, 1.0, 0.875, 1.0, 0.75, 1.0, 0.75, 1.0, 0.875, 1.0])
me_cylinder_002.materials.append(mat_material_001)
me_cylinder_002.use_remesh_fix_poles = True
me_cylinder_002.use_remesh_preserve_attributes = False
me_cylinder_002.use_mirror_vertex_groups = False
me_cylinder_002.update()
me_cylinder_003 = bpy.data.meshes.new('Cylinder.003')
me_cylinder_003.from_pydata([(-0.04304, 0.4015, 0.574), (0.8492, 0.4015, 0.574), (-0.04304, 0.3248, 0.338), (0.8492, 0.3248, 0.338), (-0.04304, 0.1241, 0.1921), (0.8492, 0.1241, 0.1921), (-0.04304, -0.1241, 0.1921), (0.8492, -0.1241, 0.1921), (-0.04304, -0.3248, 0.338), (0.8492, -0.3248, 0.338), (-0.04304, -0.4015, 0.574), (0.8492, -0.4015, 0.574), (-0.04304, -0.3248, 0.81), (0.8492, -0.3248, 0.81), (-0.04304, -0.1241, 0.9559), (0.8492, -0.1241, 0.9559), (-0.04304, 0.1241, 0.9559), (0.8492, 0.1241, 0.9559), (-0.04304, 0.3248, 0.81), (0.8492, 0.3248, 0.81)], [], [(0, 1, 3, 2), (2, 3, 5, 4), (4, 5, 7, 6), (6, 7, 9, 8), (8, 9, 11, 10), (10, 11, 13, 12), (12, 13, 15, 14), (14, 15, 17, 16), (3, 1, 19, 17, 15, 13, 11, 9, 7, 5), (16, 17, 19, 18), (18, 19, 1, 0), (0, 2, 4, 6, 8, 10, 12, 14, 16, 18)])
_uv = me_cylinder_003.uv_layers.new(name='UVMap')
_uv.uv.foreach_set('vector', [1.0, 0.5, 1.0, 1.0, 0.9, 1.0, 0.9, 0.5, 0.9, 0.5, 0.9, 1.0, 0.8, 1.0, 0.8, 0.5, 0.8, 0.5, 0.8, 1.0, 0.7, 1.0, 0.7, 0.5, 0.7, 0.5, 0.7, 1.0, 0.6, 1.0, 0.6, 0.5, 0.6, 0.5, 0.6, 1.0, 0.5, 1.0, 0.5, 0.5, 0.5, 0.5, 0.5, 1.0, 0.4, 1.0, 0.4, 0.5, 0.4, 0.5, 0.4, 1.0, 0.3, 1.0, 0.3, 0.5, 0.3, 0.5, 0.3, 1.0, 0.2, 1.0, 0.2, 0.5, 0.3911, 0.4442, 0.25, 0.49, 0.1089, 0.4442, 0.02175, 0.3242, 0.02175, 0.1758, 0.1089, 0.05584, 0.25, 0.01, 0.3911, 0.05584, 0.4783, 0.1758, 0.4783, 0.3242, 0.2, 0.5, 0.2, 1.0, 0.1, 1.0, 0.1, 0.5, 0.1, 0.5, 0.1, 1.0, -7.451e-08, 1.0, -7.451e-08, 0.5, 0.75, 0.49, 0.8911, 0.4442, 0.9783, 0.3242, 0.9783, 0.1758, 0.8911, 0.05584, 0.75, 0.01, 0.6089, 0.05584, 0.5217, 0.1758, 0.5217, 0.3242, 0.6089, 0.4442])
me_cylinder_003.materials.append(mat_material_003)
me_cylinder_003.use_remesh_fix_poles = True
me_cylinder_003.use_remesh_preserve_attributes = False
me_cylinder_003.use_mirror_vertex_groups = False
me_cylinder_003.update()
me_cylinder_004 = bpy.data.meshes.new('Cylinder.004')
me_cylinder_004.from_pydata([(-0.3798, 0.3574, -0.6837), (-0.5371, 6.638e-09, -0.6837), (-0.3798, -0.3574, -0.6837), (-1.742e-07, -0.5055, -0.6837), (0.3798, -0.3574, -0.6837), (0.5371, -2.148e-08, -0.6837), (0.3798, 0.3574, -0.6837), (-1.273e-07, 0.5055, -0.6837), (-1.429e-07, 0.5536, -0.7603), (0.4159, 0.3914, -0.7603), (0.5882, -2.353e-08, -0.7603), (0.4159, -0.3914, -0.7603), (-1.943e-07, -0.5536, -0.7603), (-0.4159, -0.3914, -0.7603), (-0.5882, 7.27e-09, -0.7603), (-0.4159, 0.3914, -0.7603), (-2.15e-07, 0.4512, -1.091), (0.339, 0.319, -1.091), (0.4794, -1.976e-08, -1.091), (0.339, -0.319, -1.091), (-2.57e-07, -0.4512, -1.091), (-0.339, -0.319, -1.091), (-0.4794, 5.343e-09, -1.091), (-0.339, 0.319, -1.091)], [], [(11, 10, 5, 4), (9, 8, 7, 6), (10, 9, 6, 5), (14, 13, 2, 1), (15, 14, 1, 0), (6, 7, 0, 1, 2, 3, 4, 5), (8, 15, 0, 7), (12, 11, 4, 3), (13, 12, 3, 2), (13, 14, 22, 21), (16, 17, 18, 19, 20, 21, 22, 23), (11, 12, 20, 19), (9, 10, 18, 17), (14, 15, 23, 22), (12, 13, 21, 20), (10, 11, 19, 18), (8, 9, 17, 16), (15, 8, 16, 23)])
_uv = me_cylinder_004.uv_layers.new(name='UVMap')
_uv.uv.foreach_set('vector', [0.625, 0.5, 0.75, 0.5, 0.75, 0.5, 0.625, 0.5, 0.875, 0.5, 1.0, 0.5, 1.0, 0.5, 0.875, 0.5, 0.75, 0.5, 0.875, 0.5, 0.875, 0.5, 0.75, 0.5, 0.25, 0.5, 0.375, 0.5, 0.375, 0.5, 0.25, 0.5, 0.125, 0.5, 0.25, 0.5, 0.25, 0.5, 0.125, 0.5, 0.875, 0.5, 0.0, 0.5, 0.125, 0.5, 0.25, 0.5, 0.375, 0.5, 0.5, 0.5, 0.625, 0.5, 0.75, 0.5, 0.0, 0.5, 0.125, 0.5, 0.125, 0.5, 0.0, 0.5, 0.5, 0.5, 0.625, 0.5, 0.625, 0.5, 0.5, 0.5, 0.375, 0.5, 0.5, 0.5, 0.5, 0.5, 0.375, 0.5, 0.375, 0.5, 0.25, 0.5, 0.25, 0.5, 0.375, 0.5, 0.75, 0.49, 0.9197, 0.4197, 0.99, 0.25, 0.9197, 0.08029, 0.75, 0.01, 0.5803, 0.08029, 0.51, 0.25, 0.5803, 0.4197, 0.625, 0.5, 0.5, 0.5, 0.5, 0.5, 0.625, 0.5, 0.875, 0.5, 0.75, 0.5, 0.75, 0.5, 0.875, 0.5, 0.25, 0.5, 0.125, 0.5, 0.125, 0.5, 0.25, 0.5, 0.5, 0.5, 0.375, 0.5, 0.375, 0.5, 0.5, 0.5, 0.75, 0.5, 0.625, 0.5, 0.625, 0.5, 0.75, 0.5, 1.0, 0.5, 0.875, 0.5, 0.875, 0.5, 1.0, 0.5, 0.125, 0.5, 0.0, 0.5, 0.0, 0.5, 0.125, 0.5])
me_cylinder_004.materials.append(mat_material_005)
me_cylinder_004.use_remesh_fix_poles = True
me_cylinder_004.use_remesh_preserve_attributes = False
me_cylinder_004.use_mirror_vertex_groups = False
me_cylinder_004.update()
me_cylinder_005 = bpy.data.meshes.new('Cylinder.005')
me_cylinder_005.from_pydata([(1.62e-07, 0.02334, 2.152), (2.667e-07, 0.02334, 2.751), (0.01372, 0.01888, 2.152), (0.01372, 0.01888, 2.751), (0.02219, 0.007211, 2.152), (0.02219, 0.007211, 2.751), (0.02219, -0.007211, 2.152), (0.02219, -0.007211, 2.751), (0.01372, -0.01888, 2.152), (0.01372, -0.01888, 2.751), (1.599e-07, -0.02334, 2.152), (2.647e-07, -0.02334, 2.751), (-0.01372, -0.01888, 2.152), (-0.01372, -0.01888, 2.751), (-0.02219, -0.007211, 2.152), (-0.02219, -0.007211, 2.751), (-0.02219, 0.007211, 2.152), (-0.02219, 0.007211, 2.751), (-0.01372, 0.01888, 2.152), (-0.01372, 0.01888, 2.751)], [], [(0, 1, 3, 2), (2, 3, 5, 4), (4, 5, 7, 6), (6, 7, 9, 8), (8, 9, 11, 10), (10, 11, 13, 12), (12, 13, 15, 14), (14, 15, 17, 16), (3, 1, 19, 17, 15, 13, 11, 9, 7, 5), (16, 17, 19, 18), (18, 19, 1, 0), (0, 2, 4, 6, 8, 10, 12, 14, 16, 18)])
_uv = me_cylinder_005.uv_layers.new(name='UVMap')
_uv.uv.foreach_set('vector', [1.0, 0.5, 1.0, 1.0, 0.9, 1.0, 0.9, 0.5, 0.9, 0.5, 0.9, 1.0, 0.8, 1.0, 0.8, 0.5, 0.8, 0.5, 0.8, 1.0, 0.7, 1.0, 0.7, 0.5, 0.7, 0.5, 0.7, 1.0, 0.6, 1.0, 0.6, 0.5, 0.6, 0.5, 0.6, 1.0, 0.5, 1.0, 0.5, 0.5, 0.5, 0.5, 0.5, 1.0, 0.4, 1.0, 0.4, 0.5, 0.4, 0.5, 0.4, 1.0, 0.3, 1.0, 0.3, 0.5, 0.3, 0.5, 0.3, 1.0, 0.2, 1.0, 0.2, 0.5, 0.3911, 0.4442, 0.25, 0.49, 0.1089, 0.4442, 0.02175, 0.3242, 0.02175, 0.1758, 0.1089, 0.05584, 0.25, 0.01, 0.3911, 0.05584, 0.4783, 0.1758, 0.4783, 0.3242, 0.2, 0.5, 0.2, 1.0, 0.1, 1.0, 0.1, 0.5, 0.1, 0.5, 0.1, 1.0, -7.451e-08, 1.0, -7.451e-08, 0.5, 0.75, 0.49, 0.8911, 0.4442, 0.9783, 0.3242, 0.9783, 0.1758, 0.8911, 0.05584, 0.75, 0.01, 0.6089, 0.05584, 0.5217, 0.1758, 0.5217, 0.3242, 0.6089, 0.4442])
me_cylinder_005.materials.append(mat_material_006)
me_cylinder_005.use_remesh_fix_poles = True
me_cylinder_005.use_remesh_preserve_attributes = False
me_cylinder_005.use_mirror_vertex_groups = False
me_cylinder_005.update()
me_cylinder_007 = bpy.data.meshes.new('Cylinder.007')
me_cylinder_007.from_pydata([(-8.111e-08, 0.2383, -1.023), (0.1401, 0.1928, -1.023), (0.2266, 0.07363, -1.023), (0.2266, -0.07363, -1.023), (0.1401, -0.1928, -1.023), (-1.019e-07, -0.2383, -1.023), (-0.1401, -0.1928, -1.023), (-0.2266, -0.07363, -1.023), (-0.2266, 0.07363, -1.023), (-0.1401, 0.1928, -1.023), (-1.153e-07, 0.4336, -1.331), (-6.056e-08, 0.2853, -0.9056), (0.2548, 0.3508, -1.331), (0.1677, 0.2308, -0.9056), (0.4124, 0.134, -1.331), (0.2714, 0.08817, -0.9056), (0.4124, -0.134, -1.331), (0.2714, -0.08817, -0.9056), (0.2548, -0.3508, -1.331), (0.1677, -0.2308, -0.9056), (-1.533e-07, -0.4336, -1.331), (-8.551e-08, -0.2853, -0.9056), (-0.2549, -0.3508, -1.331), (-0.1677, -0.2308, -0.9056), (-0.4124, -0.134, -1.331), (-0.2714, -0.08817, -0.9056), (-0.4124, 0.134, -1.331), (-0.2714, 0.08817, -0.9056), (-0.2548, 0.3508, -1.331), (-0.1677, 0.2308, -0.9056), (-1.208e-07, 0.3456, -1.331), (0.2031, 0.2796, -1.331), (0.3287, 0.1068, -1.331), (0.3287, -0.1068, -1.331), (0.2031, -0.2796, -1.331), (-1.51e-07, -0.3456, -1.331), (-0.2031, -0.2796, -1.331), (-0.3287, -0.1068, -1.331), (-0.3287, 0.1068, -1.331), (-0.2031, 0.2796, -1.331)], [], [(10, 11, 13, 12), (12, 13, 15, 14), (14, 15, 17, 16), (16, 17, 19, 18), (18, 19, 21, 20), (20, 21, 23, 22), (22, 23, 25, 24), (24, 25, 27, 26), (13, 11, 29, 27, 25, 23, 21, 19, 17, 15), (26, 27, 29, 28), (28, 29, 11, 10), (31, 1, 0, 30), (2, 1, 31, 32), (33, 3, 2, 32), (34, 4, 3, 33), (5, 4, 34, 35), (36, 6, 5, 35), (37, 7, 6, 36), (38, 8, 7, 37), (9, 0, 1, 2, 3, 4, 5, 6, 7, 8), (39, 9, 8, 38), (30, 0, 9, 39), (22, 24, 37, 36), (24, 26, 28, 10, 12, 14, 16, 18, 20, 22, 36, 35, 34, 33, 32, 31, 30, 39, 38, 37)])
_uv = me_cylinder_007.uv_layers.new(name='UVMap')
_uv.uv.foreach_set('vector', [1.0, 0.5, 1.0, 1.0, 0.9, 1.0, 0.9, 0.5, 0.9, 0.5, 0.9, 1.0, 0.8, 1.0, 0.8, 0.5, 0.8, 0.5, 0.8, 1.0, 0.7, 1.0, 0.7, 0.5, 0.7, 0.5, 0.7, 1.0, 0.6, 1.0, 0.6, 0.5, 0.6, 0.5, 0.6, 1.0, 0.5, 1.0, 0.5, 0.5, 0.5, 0.5, 0.5, 1.0, 0.4, 1.0, 0.4, 0.5, 0.4, 0.5, 0.4, 1.0, 0.3, 1.0, 0.3, 0.5, 0.3, 0.5, 0.3, 1.0, 0.2, 1.0, 0.2, 0.5, 0.3911, 0.4442, 0.25, 0.49, 0.1089, 0.4442, 0.02175, 0.3242, 0.02175, 0.1758, 0.1089, 0.05584, 0.25, 0.01, 0.3911, 0.05584, 0.4783, 0.1758, 0.4783, 0.3242, 0.2, 0.5, 0.2, 1.0, 0.1, 1.0, 0.1, 0.5, 0.1, 0.5, 0.1, 1.0, -7.451e-08, 1.0, -7.451e-08, 0.5, 0.9, 0.5666, 0.9, 1.0, 1.0, 1.0, 1.0, 0.5666, 0.8, 1.0, 0.9, 1.0, 0.9, 0.5666, 0.8, 0.5666, 0.7, 0.5666, 0.7, 1.0, 0.8, 1.0, 0.8, 0.5666, 0.6, 0.5666, 0.6, 1.0, 0.7, 1.0, 0.7, 0.5666, 0.5, 1.0, 0.6, 1.0, 0.6, 0.5666, 0.5, 0.5666, 0.4, 0.5666, 0.4, 1.0, 0.5, 1.0, 0.5, 0.5666, 0.3, 0.5666, 0.3, 1.0, 0.4, 1.0, 0.4, 0.5666, 0.2, 0.5666, 0.2, 1.0, 0.3, 1.0, 0.3, 0.5666, 0.1089, 0.4442, 0.25, 0.49, 0.3911, 0.4442, 0.4783, 0.3242, 0.4783, 0.1758, 0.3911, 0.05584, 0.25, 0.01, 0.1089, 0.05584, 0.02175, 0.1758, 0.02175, 0.3242, 0.1, 0.5666, 0.1, 1.0, 0.2, 1.0, 0.2, 0.5666, -7.451e-08, 0.5666, -7.451e-08, 1.0, 0.1, 1.0, 0.1, 0.5666, 0.6089, 0.05584, 0.5217, 0.1758, 0.5681, 0.1909, 0.6376, 0.09524, 0.5217, 0.1758, 0.5217, 0.3242, 0.6089, 0.4442, 0.75, 0.49, 0.8911, 0.4442, 0.9783, 0.3242, 0.9783, 0.1758, 0.8911, 0.05584, 0.75, 0.01, 0.6089, 0.05584, 0.6376, 0.09524, 0.75, 0.0587, 0.8624, 0.09524, 0.9319, 0.1909, 0.9319, 0.3091, 0.8624, 0.4048, 0.75, 0.4413, 0.6376, 0.4048, 0.5681, 0.3091, 0.5681, 0.1909])
me_cylinder_007.materials.append(mat_material_007)
me_cylinder_007.use_remesh_fix_poles = True
me_cylinder_007.use_remesh_preserve_attributes = False
me_cylinder_007.use_mirror_vertex_groups = False
me_cylinder_007.update()
me_icosphere_001 = bpy.data.meshes.new('Icosphere.001')
me_icosphere_001.from_pydata([(-8.646e-09, 0.0, 2.732), (0.03578, -0.026, 2.759), (-0.01367, -0.04206, 2.759), (-0.04423, 0.0, 2.759), (-0.01367, 0.04206, 2.759), (0.03578, 0.026, 2.759), (0.01367, -0.04206, 2.803), (-0.03578, -0.026, 2.803), (-0.03578, 0.026, 2.803), (0.01367, 0.04206, 2.803), (0.04423, 0.0, 2.803), (8.646e-09, 0.0, 2.83), (-0.008033, -0.02472, 2.739), (0.02103, -0.01528, 2.739), (0.013, -0.04, 2.755), (0.04206, 0.0, 2.755), (0.02103, 0.01528, 2.739), (-0.026, 0.0, 2.739), (-0.03403, -0.02472, 2.755), (-0.008033, 0.02472, 2.739), (-0.03403, 0.02472, 2.755), (0.013, 0.04, 2.755), (0.04703, -0.01528, 2.781), (0.04703, 0.01528, 2.781), (0.0, -0.04945, 2.781), (0.02906, -0.04, 2.781), (-0.04703, -0.01528, 2.781), (-0.02906, -0.04, 2.781), (-0.02906, 0.04, 2.781), (-0.04703, 0.01528, 2.781), (0.02906, 0.04, 2.781), (0.0, 0.04945, 2.781), (0.03403, -0.02472, 2.807), (-0.013, -0.04, 2.807), (-0.04206, 0.0, 2.807), (-0.013, 0.04, 2.807), (0.03403, 0.02472, 2.807), (0.008033, -0.02472, 2.823), (0.026, 0.0, 2.823), (-0.02103, -0.01528, 2.823), (-0.02103, 0.01528, 2.823), (0.008033, 0.02472, 2.823)], [], [(0, 13, 12), (1, 13, 15), (0, 12, 17), (0, 17, 19), (0, 19, 16), (1, 15, 22), (2, 14, 24), (3, 18, 26), (4, 20, 28), (5, 21, 30), (1, 22, 25), (2, 24, 27), (3, 26, 29), (4, 28, 31), (5, 30, 23), (6, 32, 37), (7, 33, 39), (8, 34, 40), (9, 35, 41), (10, 36, 38), (38, 41, 11), (38, 36, 41), (36, 9, 41), (41, 40, 11), (41, 35, 40), (35, 8, 40), (40, 39, 11), (40, 34, 39), (34, 7, 39), (39, 37, 11), (39, 33, 37), (33, 6, 37), (37, 38, 11), (37, 32, 38), (32, 10, 38), (23, 36, 10), (23, 30, 36), (30, 9, 36), (31, 35, 9), (31, 28, 35), (28, 8, 35), (29, 34, 8), (29, 26, 34), (26, 7, 34), (27, 33, 7), (27, 24, 33), (24, 6, 33), (25, 32, 6), (25, 22, 32), (22, 10, 32), (30, 31, 9), (30, 21, 31), (21, 4, 31), (28, 29, 8), (28, 20, 29), (20, 3, 29), (26, 27, 7), (26, 18, 27), (18, 2, 27), (24, 25, 6), (24, 14, 25), (14, 1, 25), (22, 23, 10), (22, 15, 23), (15, 5, 23), (16, 21, 5), (16, 19, 21), (19, 4, 21), (19, 20, 4), (19, 17, 20), (17, 3, 20), (17, 18, 3), (17, 12, 18), (12, 2, 18), (15, 16, 5), (15, 13, 16), (13, 0, 16), (12, 14, 2), (12, 13, 14), (13, 1, 14)])
_uv = me_icosphere_001.uv_layers.new(name='UVMap')
_uv.uv.foreach_set('vector', [0.8182, 0.0, 0.7727, 0.07873, 0.8636, 0.07873, 0.7273, 0.1575, 0.6818, 0.07873, 0.6364, 0.1575, 0.09091, 0.0, 0.04545, 0.07873, 0.1364, 0.07873, 0.2727, 0.0, 0.2273, 0.07873, 0.3182, 0.07873, 0.4545, 0.0, 0.4091, 0.07873, 0.5, 0.07873, 0.7273, 0.1575, 0.6364, 0.1575, 0.6818, 0.2362, 0.9091, 0.1575, 0.8182, 0.1575, 0.8636, 0.2362, 0.1818, 0.1575, 0.09091, 0.1575, 0.1364, 0.2362, 0.3636, 0.1575, 0.2727, 0.1575, 0.3182, 0.2362, 0.5455, 0.1575, 0.4545, 0.1575, 0.5, 0.2362, 0.7273, 0.1575, 0.6818, 0.2362, 0.7727, 0.2362, 0.9091, 0.1575, 0.8636, 0.2362, 0.9545, 0.2362, 0.1818, 0.1575, 0.1364, 0.2362, 0.2273, 0.2362, 0.3636, 0.1575, 0.3182, 0.2362, 0.4091, 0.2362, 0.5455, 0.1575, 0.5, 0.2362, 0.5909, 0.2362, 0.8182, 0.3149, 0.7273, 0.3149, 0.7727, 0.3937, 1.0, 0.3149, 0.9091, 0.3149, 0.9545, 0.3937, 0.2727, 0.3149, 0.1818, 0.3149, 0.2273, 0.3937, 0.4545, 0.3149, 0.3636, 0.3149, 0.4091, 0.3937, 0.6364, 0.3149, 0.5455, 0.3149, 0.5909, 0.3937, 0.5909, 0.3937, 0.5, 0.3937, 0.5455, 0.4724, 0.5909, 0.3937, 0.5455, 0.3149, 0.5, 0.3937, 0.5455, 0.3149, 0.4545, 0.3149, 0.5, 0.3937, 0.4091, 0.3937, 0.3182, 0.3937, 0.3636, 0.4724, 0.4091, 0.3937, 0.3636, 0.3149, 0.3182, 0.3937, 0.3636, 0.3149, 0.2727, 0.3149, 0.3182, 0.3937, 0.2273, 0.3937, 0.1364, 0.3937, 0.1818, 0.4724, 0.2273, 0.3937, 0.1818, 0.3149, 0.1364, 0.3937, 0.1818, 0.3149, 0.09091, 0.3149, 0.1364, 0.3937, 0.9545, 0.3937, 0.8636, 0.3937, 0.9091, 0.4724, 0.9545, 0.3937, 0.9091, 0.3149, 0.8636, 0.3937, 0.9091, 0.3149, 0.8182, 0.3149, 0.8636, 0.3937, 0.7727, 0.3937, 0.6818, 0.3937, 0.7273, 0.4724, 0.7727, 0.3937, 0.7273, 0.3149, 0.6818, 0.3937, 0.7273, 0.3149, 0.6364, 0.3149, 0.6818, 0.3937, 0.5909, 0.2362, 0.5455, 0.3149, 0.6364, 0.3149, 0.5909, 0.2362, 0.5, 0.2362, 0.5455, 0.3149, 0.5, 0.2362, 0.4545, 0.3149, 0.5455, 0.3149, 0.4091, 0.2362, 0.3636, 0.3149, 0.4545, 0.3149, 0.4091, 0.2362, 0.3182, 0.2362, 0.3636, 0.3149, 0.3182, 0.2362, 0.2727, 0.3149, 0.3636, 0.3149, 0.2273, 0.2362, 0.1818, 0.3149, 0.2727, 0.3149, 0.2273, 0.2362, 0.1364, 0.2362, 0.1818, 0.3149, 0.1364, 0.2362, 0.09091, 0.3149, 0.1818, 0.3149, 0.9545, 0.2362, 0.9091, 0.3149, 1.0, 0.3149, 0.9545, 0.2362, 0.8636, 0.2362, 0.9091, 0.3149, 0.8636, 0.2362, 0.8182, 0.3149, 0.9091, 0.3149, 0.7727, 0.2362, 0.7273, 0.3149, 0.8182, 0.3149, 0.7727, 0.2362, 0.6818, 0.2362, 0.7273, 0.3149, 0.6818, 0.2362, 0.6364, 0.3149, 0.7273, 0.3149, 0.5, 0.2362, 0.4091, 0.2362, 0.4545, 0.3149, 0.5, 0.2362, 0.4545, 0.1575, 0.4091, 0.2362, 0.4545, 0.1575, 0.3636, 0.1575, 0.4091, 0.2362, 0.3182, 0.2362, 0.2273, 0.2362, 0.2727, 0.3149, 0.3182, 0.2362, 0.2727, 0.1575, 0.2273, 0.2362, 0.2727, 0.1575, 0.1818, 0.1575, 0.2273, 0.2362, 0.1364, 0.2362, 0.04545, 0.2362, 0.09091, 0.3149, 0.1364, 0.2362, 0.09091, 0.1575, 0.04545, 0.2362, 0.09091, 0.1575, 0.0, 0.1575, 0.04545, 0.2362, 0.8636, 0.2362, 0.7727, 0.2362, 0.8182, 0.3149, 0.8636, 0.2362, 0.8182, 0.1575, 0.7727, 0.2362, 0.8182, 0.1575, 0.7273, 0.1575, 0.7727, 0.2362, 0.6818, 0.2362, 0.5909, 0.2362, 0.6364, 0.3149, 0.6818, 0.2362, 0.6364, 0.1575, 0.5909, 0.2362, 0.6364, 0.1575, 0.5455, 0.1575, 0.5909, 0.2362, 0.5, 0.07873, 0.4545, 0.1575, 0.5455, 0.1575, 0.5, 0.07873, 0.4091, 0.07873, 0.4545, 0.1575, 0.4091, 0.07873, 0.3636, 0.1575, 0.4545, 0.1575, 0.3182, 0.07873, 0.2727, 0.1575, 0.3636, 0.1575, 0.3182, 0.07873, 0.2273, 0.07873, 0.2727, 0.1575, 0.2273, 0.07873, 0.1818, 0.1575, 0.2727, 0.1575, 0.1364, 0.07873, 0.09091, 0.1575, 0.1818, 0.1575, 0.1364, 0.07873, 0.04545, 0.07873, 0.09091, 0.1575, 0.04545, 0.07873, 0.0, 0.1575, 0.09091, 0.1575, 0.6364, 0.1575, 0.5909, 0.07873, 0.5455, 0.1575, 0.6364, 0.1575, 0.6818, 0.07873, 0.5909, 0.07873, 0.6818, 0.07873, 0.6364, 0.0, 0.5909, 0.07873, 0.8636, 0.07873, 0.8182, 0.1575, 0.9091, 0.1575, 0.8636, 0.07873, 0.7727, 0.07873, 0.8182, 0.1575, 0.7727, 0.07873, 0.7273, 0.1575, 0.8182, 0.1575])
me_icosphere_001.materials.append(mat_material_008)
me_icosphere_001.use_remesh_fix_poles = True
me_icosphere_001.use_remesh_preserve_attributes = False
me_icosphere_001.use_mirror_vertex_groups = False
me_icosphere_001.update()
me_cylinder_020 = bpy.data.meshes.new('Cylinder.020')
me_cylinder_020.from_pydata([(-5.882e-08, 0.6283, -0.3087), (5.398e-08, 0.72, 0.3087), (0.472, 0.4443, -0.3087), (0.5409, 0.5091, 0.3087), (0.6675, -2.67e-08, -0.3087), (0.765, -3.147e-08, 0.3087), (0.472, -0.4443, -0.3087), (0.5409, -0.5091, 0.3087), (-1.172e-07, -0.6283, -0.3087), (-1.29e-08, -0.72, 0.3087), (-0.472, -0.4443, -0.3087), (-0.5409, -0.5091, 0.3087), (-0.6675, 8.251e-09, -0.3087), (-0.765, 8.586e-09, 0.3087), (-0.472, 0.4443, -0.3087), (-0.5409, 0.5091, 0.3087), (0.5025, 0.473, 0.7553), (1.294e-07, 0.6689, 0.7553), (0.7107, -2.881e-08, 0.7553), (0.5025, -0.473, 0.7553), (6.724e-08, -0.6689, 0.7553), (-0.5025, -0.473, 0.7553), (-0.7107, 8.4e-09, 0.7553), (-0.5025, 0.473, 0.7553), (0.4163, 0.3918, 1.16), (1.899e-07, 0.5542, 1.16), (0.5888, -2.387e-08, 1.16), (0.4163, -0.3918, 1.16), (1.384e-07, -0.5542, 1.16), (-0.4163, -0.3918, 1.16), (-0.5888, 6.959e-09, 1.16), (-0.4163, 0.3918, 1.16), (0.2875, 0.2706, 1.563), (2.6e-07, 0.3826, 1.563), (0.4066, -1.556e-08, 1.563), (0.2875, -0.2706, 1.563), (2.245e-07, -0.3826, 1.563), (-0.2875, -0.2706, 1.563), (-0.4066, 5.727e-09, 1.563), (-0.2875, 0.2706, 1.563), (0.1316, 0.1239, 1.904), (2.952e-07, 0.1752, 1.904), (0.1861, -8.74e-09, 1.904), (0.1316, -0.1239, 1.904), (2.79e-07, -0.1752, 1.904), (-0.1316, -0.1239, 1.904), (-0.1861, 1.006e-09, 1.904), (-0.1316, 0.1239, 1.904), (0.02882, 0.02712, 2.128), (3.317e-07, 0.03835, 2.128), (0.04075, -3.077e-09, 2.128), (0.02882, -0.02712, 2.128), (3.281e-07, -0.03835, 2.128), (-0.02882, -0.02712, 2.128), (-0.04075, -9.436e-10, 2.128), (-0.02882, 0.02712, 2.128), (-1.351e-07, 0.5236, -0.7191), (0.3933, 0.3702, -0.7191), (0.5563, -2.225e-08, -0.7191), (0.3933, -0.3702, -0.7191), (-1.838e-07, -0.5236, -0.7191), (-0.3933, -0.3702, -0.7191), (-0.5563, 6.876e-09, -0.7191), (-0.3933, 0.3702, -0.7191), (-2.034e-07, 0.4267, -1.032), (0.3206, 0.3017, -1.032), (0.4534, -1.869e-08, -1.032), (0.3206, -0.3017, -1.032), (-2.43e-07, -0.4267, -1.032), (-0.3206, -0.3017, -1.032), (-0.4534, 5.053e-09, -1.032), (-0.3206, 0.3017, -1.032), (0.7612, 0.0, 0.2577), (0.9869, -0.164, 0.4302), (0.6749, -0.2654, 0.4302), (0.4821, 0.0, 0.4302), (0.6749, 0.2654, 0.4302), (0.9869, 0.164, 0.4302), (0.8474, -0.2654, 0.7092), (0.5354, -0.164, 0.7092), (0.5354, 0.164, 0.7092), (0.8474, 0.2654, 0.7092), (1.04, 0.0, 0.7092), (0.7612, 0.0, 0.8816), (0.7105, -0.156, 0.3043), (0.8938, -0.0964, 0.3043), (0.8432, -0.2524, 0.4057), (1.027, 0.0, 0.4057), (0.8938, 0.0964, 0.3043), (0.5972, 0.0, 0.3043), (0.5465, -0.156, 0.4057), (0.7105, 0.156, 0.3043), (0.5465, 0.156, 0.4057), (0.8432, 0.2524, 0.4057), (1.058, -0.0964, 0.5697), (1.058, 0.0964, 0.5697), (0.7612, -0.312, 0.5697), (0.9445, -0.2524, 0.5697), (0.4645, -0.0964, 0.5697), (0.5778, -0.2524, 0.5697), (0.5778, 0.2524, 0.5697), (0.4645, 0.0964, 0.5697), (0.9445, 0.2524, 0.5697), (0.7612, 0.312, 0.5697), (0.9759, -0.156, 0.7337), (0.6792, -0.2524, 0.7337), (0.4958, 0.0, 0.7337), (0.6792, 0.2524, 0.7337), (0.9759, 0.156, 0.7337), (0.8118, -0.156, 0.835), (0.9252, 0.0, 0.835), (0.6285, -0.0964, 0.835), (0.6285, 0.0964, 0.835), (0.8118, 0.156, 0.835), (0.4391, 0.4171, 1.235), (2.023e-07, 0.5899, 1.235), (0.6209, -2.541e-08, 1.235), (0.4391, -0.4171, 1.235), (1.48e-07, -0.5899, 1.235), (-0.4391, -0.4171, 1.235), (-0.6209, 7.408e-09, 1.235), (-0.4391, 0.4171, 1.235), (0.3032, 0.288, 1.664), (2.769e-07, 0.4073, 1.664), (0.4287, -1.656e-08, 1.664), (0.3032, -0.288, 1.664), (2.394e-07, -0.4073, 1.664), (-0.3032, -0.288, 1.664), (-0.4287, 6.097e-09, 1.664), (-0.3032, 0.288, 1.664), (0.1388, 0.1319, 2.027), (3.147e-07, 0.1865, 2.027), (0.1963, -9.304e-09, 2.027), (0.1388, -0.1319, 2.027), (2.975e-07, -0.1865, 2.027), (-0.1388, -0.1319, 2.027), (-0.1963, 1.071e-09, 2.027), (-0.1388, 0.1319, 2.027), (0.03039, 0.02887, 2.265), (3.534e-07, 0.04083, 2.265), (0.04297, -3.276e-09, 2.265), (0.03039, -0.02887, 2.265), (3.497e-07, -0.04083, 2.265), (-0.03039, -0.02887, 2.265), (-0.04297, -1.004e-09, 2.265), (-0.03039, 0.02887, 2.265), (0.4139, 0.3932, 1.175), (1.938e-07, 0.5561, 1.175), (0.5854, -2.396e-08, 1.175), (0.4139, -0.3932, 1.175), (1.426e-07, -0.5561, 1.175), (-0.4139, -0.3932, 1.175), (-0.5854, 6.984e-09, 1.175), (-0.4139, 0.3932, 1.175), (-0.04304, 0.4015, 0.574), (0.8492, 0.4015, 0.574), (-0.04304, 0.3248, 0.338), (0.8492, 0.3248, 0.338), (-0.04304, 0.1241, 0.1921), (0.8492, 0.1241, 0.1921), (-0.04304, -0.1241, 0.1921), (0.8492, -0.1241, 0.1921), (-0.04304, -0.3248, 0.338), (0.8492, -0.3248, 0.338), (-0.04304, -0.4015, 0.574), (0.8492, -0.4015, 0.574), (-0.04304, -0.3248, 0.81), (0.8492, -0.3248, 0.81), (-0.04304, -0.1241, 0.9559), (0.8492, -0.1241, 0.9559), (-0.04304, 0.1241, 0.9559), (0.8492, 0.1241, 0.9559), (-0.04304, 0.3248, 0.81), (0.8492, 0.3248, 0.81), (-0.3798, 0.3574, -0.6837), (-0.5371, 6.638e-09, -0.6837), (-0.3798, -0.3574, -0.6837), (-1.742e-07, -0.5055, -0.6837), (0.3798, -0.3574, -0.6837), (0.5371, -2.148e-08, -0.6837), (0.3798, 0.3574, -0.6837), (-1.273e-07, 0.5055, -0.6837), (-1.429e-07, 0.5536, -0.7603), (0.4159, 0.3914, -0.7603), (0.5882, -2.353e-08, -0.7603), (0.4159, -0.3914, -0.7603), (-1.943e-07, -0.5536, -0.7603), (-0.4159, -0.3914, -0.7603), (-0.5882, 7.27e-09, -0.7603), (-0.4159, 0.3914, -0.7603), (-2.15e-07, 0.4512, -1.091), (0.339, 0.319, -1.091), (0.4794, -1.976e-08, -1.091), (0.339, -0.319, -1.091), (-2.57e-07, -0.4512, -1.091), (-0.339, -0.319, -1.091), (-0.4794, 5.343e-09, -1.091), (-0.339, 0.319, -1.091), (1.62e-07, 0.02334, 2.152), (2.667e-07, 0.02334, 2.751), (0.01372, 0.01888, 2.152), (0.01372, 0.01888, 2.751), (0.02219, 0.007211, 2.152), (0.02219, 0.007211, 2.751), (0.02219, -0.007211, 2.152), (0.02219, -0.007211, 2.751), (0.01372, -0.01888, 2.152), (0.01372, -0.01888, 2.751), (1.599e-07, -0.02334, 2.152), (2.647e-07, -0.02334, 2.751), (-0.01372, -0.01888, 2.152), (-0.01372, -0.01888, 2.751), (-0.02219, -0.007211, 2.152), (-0.02219, -0.007211, 2.751), (-0.02219, 0.007211, 2.152), (-0.02219, 0.007211, 2.751), (-0.01372, 0.01888, 2.152), (-0.01372, 0.01888, 2.751), (-8.111e-08, 0.2383, -1.023), (0.1401, 0.1928, -1.023), (0.2266, 0.07363, -1.023), (0.2266, -0.07363, -1.023), (0.1401, -0.1928, -1.023), (-1.019e-07, -0.2383, -1.023), (-0.1401, -0.1928, -1.023), (-0.2266, -0.07363, -1.023), (-0.2266, 0.07363, -1.023), (-0.1401, 0.1928, -1.023), (-1.153e-07, 0.4336, -1.331), (-6.056e-08, 0.2853, -0.9056), (0.2548, 0.3508, -1.331), (0.1677, 0.2308, -0.9056), (0.4124, 0.134, -1.331), (0.2714, 0.08817, -0.9056), (0.4124, -0.134, -1.331), (0.2714, -0.08817, -0.9056), (0.2548, -0.3508, -1.331), (0.1677, -0.2308, -0.9056), (-1.533e-07, -0.4336, -1.331), (-8.551e-08, -0.2853, -0.9056), (-0.2549, -0.3508, -1.331), (-0.1677, -0.2308, -0.9056), (-0.4124, -0.134, -1.331), (-0.2714, -0.08817, -0.9056), (-0.4124, 0.134, -1.331), (-0.2714, 0.08817, -0.9056), (-0.2548, 0.3508, -1.331), (-0.1677, 0.2308, -0.9056), (-1.208e-07, 0.3456, -1.331), (0.2031, 0.2796, -1.331), (0.3287, 0.1068, -1.331), (0.3287, -0.1068, -1.331), (0.2031, -0.2796, -1.331), (-1.51e-07, -0.3456, -1.331), (-0.2031, -0.2796, -1.331), (-0.3287, -0.1068, -1.331), (-0.3287, 0.1068, -1.331), (-0.2031, 0.2796, -1.331), (-8.646e-09, 0.0, 2.732), (0.03578, -0.026, 2.759), (-0.01367, -0.04206, 2.759), (-0.04423, 0.0, 2.759), (-0.01367, 0.04206, 2.759), (0.03578, 0.026, 2.759), (0.01367, -0.04206, 2.803), (-0.03578, -0.026, 2.803), (-0.03578, 0.026, 2.803), (0.01367, 0.04206, 2.803), (0.04423, 0.0, 2.803), (8.646e-09, 0.0, 2.83), (-0.008033, -0.02472, 2.739), (0.02103, -0.01528, 2.739), (0.013, -0.04, 2.755), (0.04206, 0.0, 2.755), (0.02103, 0.01528, 2.739), (-0.026, 0.0, 2.739), (-0.03403, -0.02472, 2.755), (-0.008033, 0.02472, 2.739), (-0.03403, 0.02472, 2.755), (0.013, 0.04, 2.755), (0.04703, -0.01528, 2.781), (0.04703, 0.01528, 2.781), (0.0, -0.04945, 2.781), (0.02906, -0.04, 2.781), (-0.04703, -0.01528, 2.781), (-0.02906, -0.04, 2.781), (-0.02906, 0.04, 2.781), (-0.04703, 0.01528, 2.781), (0.02906, 0.04, 2.781), (0.0, 0.04945, 2.781), (0.03403, -0.02472, 2.807), (-0.013, -0.04, 2.807), (-0.04206, 0.0, 2.807), (-0.013, 0.04, 2.807), (0.03403, 0.02472, 2.807), (0.008033, -0.02472, 2.823), (0.026, 0.0, 2.823), (-0.02103, -0.01528, 2.823), (-0.02103, 0.01528, 2.823), (0.008033, 0.02472, 2.823)], [], [(0, 1, 3, 2), (2, 3, 5, 4), (4, 5, 7, 6), (6, 7, 9, 8), (8, 9, 11, 10), (10, 11, 13, 12), (7, 5, 18, 19), (12, 13, 15, 14), (14, 15, 1, 0), (6, 8, 60, 59), (23, 22, 30, 31), (13, 11, 21, 22), (9, 7, 19, 20), (15, 13, 22, 23), (5, 3, 16, 18), (11, 9, 20, 21), (1, 15, 23, 17), (3, 1, 17, 16), (28, 27, 35, 36), (21, 20, 28, 29), (19, 18, 26, 27), (16, 17, 25, 24), (17, 23, 31, 25), (22, 21, 29, 30), (20, 19, 27, 28), (18, 16, 24, 26), (33, 39, 47, 41), (26, 24, 32, 34), (31, 30, 38, 39), (29, 28, 36, 37), (27, 26, 34, 35), (24, 25, 33, 32), (25, 31, 39, 33), (30, 29, 37, 38), (45, 44, 52, 53), (38, 37, 45, 46), (36, 35, 43, 44), (34, 32, 40, 42), (39, 38, 46, 47), (37, 36, 44, 45), (35, 34, 42, 43), (32, 33, 41, 40), (48, 49, 55, 54, 53, 52, 51, 50), (43, 42, 50, 51), (40, 41, 49, 48), (41, 47, 55, 49), (46, 45, 53, 54), (44, 43, 51, 52), (42, 40, 48, 50), (47, 46, 54, 55), (61, 62, 70, 69), (12, 14, 63, 62), (2, 4, 58, 57), (8, 10, 61, 60), (14, 0, 56, 63), (0, 2, 57, 56), (4, 6, 59, 58), (10, 12, 62, 61), (64, 65, 66, 67, 68, 69, 70, 71), (59, 60, 68, 67), (57, 58, 66, 65), (62, 63, 71, 70), (60, 61, 69, 68), (58, 59, 67, 66), (56, 57, 65, 64), (63, 56, 64, 71), (72, 85, 84), (73, 85, 87), (72, 84, 89), (72, 89, 91), (72, 91, 88), (73, 87, 94), (74, 86, 96), (75, 90, 98), (76, 92, 100), (77, 93, 102), (73, 94, 97), (74, 96, 99), (75, 98, 101), (76, 100, 103), (77, 102, 95), (78, 104, 109), (79, 105, 111), (80, 106, 112), (81, 107, 113), (82, 108, 110), (110, 113, 83), (110, 108, 113), (108, 81, 113), (113, 112, 83), (113, 107, 112), (107, 80, 112), (112, 111, 83), (112, 106, 111), (106, 79, 111), (111, 109, 83), (111, 105, 109), (105, 78, 109), (109, 110, 83), (109, 104, 110), (104, 82, 110), (95, 108, 82), (95, 102, 108), (102, 81, 108), (103, 107, 81), (103, 100, 107), (100, 80, 107), (101, 106, 80), (101, 98, 106), (98, 79, 106), (99, 105, 79), (99, 96, 105), (96, 78, 105), (97, 104, 78), (97, 94, 104), (94, 82, 104), (102, 103, 81), (102, 93, 103), (93, 76, 103), (100, 101, 80), (100, 92, 101), (92, 75, 101), (98, 99, 79), (98, 90, 99), (90, 74, 99), (96, 97, 78), (96, 86, 97), (86, 73, 97), (94, 95, 82), (94, 87, 95), (87, 77, 95), (88, 93, 77), (88, 91, 93), (91, 76, 93), (91, 92, 76), (91, 89, 92), (89, 75, 92), (89, 90, 75), (89, 84, 90), (84, 74, 90), (87, 88, 77), (87, 85, 88), (85, 72, 88), (84, 86, 74), (84, 85, 86), (85, 73, 86), (118, 117, 125, 126), (123, 129, 137, 131), (116, 114, 122, 124), (121, 120, 128, 129), (119, 118, 126, 127), (117, 116, 124, 125), (114, 115, 123, 122), (115, 121, 129, 123), (120, 119, 127, 128), (135, 134, 142, 143), (128, 127, 135, 136), (126, 125, 133, 134), (124, 122, 130, 132), (129, 128, 136, 137), (127, 126, 134, 135), (125, 124, 132, 133), (122, 123, 131, 130), (138, 139, 145, 144, 143, 142, 141, 140), (133, 132, 140, 141), (130, 131, 139, 138), (131, 137, 145, 139), (136, 135, 143, 144), (134, 133, 141, 142), (132, 130, 138, 140), (137, 136, 144, 145), (120, 121, 153, 152), (153, 147, 146, 148, 149, 150, 151, 152), (118, 119, 151, 150), (116, 117, 149, 148), (115, 114, 146, 147), (121, 115, 147, 153), (119, 120, 152, 151), (117, 118, 150, 149), (114, 116, 148, 146), (154, 155, 157, 156), (156, 157, 159, 158), (158, 159, 161, 160), (160, 161, 163, 162), (162, 163, 165, 164), (164, 165, 167, 166), (166, 167, 169, 168), (168, 169, 171, 170), (157, 155, 173, 171, 169, 167, 165, 163, 161, 159), (170, 171, 173, 172), (172, 173, 155, 154), (154, 156, 158, 160, 162, 164, 166, 168, 170, 172), (185, 184, 179, 178), (183, 182, 181, 180), (184, 183, 180, 179), (188, 187, 176, 175), (189, 188, 175, 174), (180, 181, 174, 175, 176, 177, 178, 179), (182, 189, 174, 181), (186, 185, 178, 177), (187, 186, 177, 176), (187, 188, 196, 195), (190, 191, 192, 193, 194, 195, 196, 197), (185, 186, 194, 193), (183, 184, 192, 191), (188, 189, 197, 196), (186, 187, 195, 194), (184, 185, 193, 192), (182, 183, 191, 190), (189, 182, 190, 197), (198, 199, 201, 200), (200, 201, 203, 202), (202, 203, 205, 204), (204, 205, 207, 206), (206, 207, 209, 208), (208, 209, 211, 210), (210, 211, 213, 212), (212, 213, 215, 214), (201, 199, 217, 215, 213, 211, 209, 207, 205, 203), (214, 215, 217, 216), (216, 217, 199, 198), (198, 200, 202, 204, 206, 208, 210, 212, 214, 216), (228, 229, 231, 230), (230, 231, 233, 232), (232, 233, 235, 234), (234, 235, 237, 236), (236, 237, 239, 238), (238, 239, 241, 240), (240, 241, 243, 242), (242, 243, 245, 244), (231, 229, 247, 245, 243, 241, 239, 237, 235, 233), (244, 245, 247, 246), (246, 247, 229, 228), (249, 219, 218, 248), (220, 219, 249, 250), (251, 221, 220, 250), (252, 222, 221, 251), (223, 222, 252, 253), (254, 224, 223, 253), (255, 225, 224, 254), (256, 226, 225, 255), (227, 218, 219, 220, 221, 222, 223, 224, 225, 226), (257, 227, 226, 256), (248, 218, 227, 257), (240, 242, 255, 254), (242, 244, 246, 228, 230, 232, 234, 236, 238, 240, 254, 253, 252, 251, 250, 249, 248, 257, 256, 255), (258, 271, 270), (259, 271, 273), (258, 270, 275), (258, 275, 277), (258, 277, 274), (259, 273, 280), (260, 272, 282), (261, 276, 284), (262, 278, 286), (263, 279, 288), (259, 280, 283), (260, 282, 285), (261, 284, 287), (262, 286, 289), (263, 288, 281), (264, 290, 295), (265, 291, 297), (266, 292, 298), (267, 293, 299), (268, 294, 296), (296, 299, 269), (296, 294, 299), (294, 267, 299), (299, 298, 269), (299, 293, 298), (293, 266, 298), (298, 297, 269), (298, 292, 297), (292, 265, 297), (297, 295, 269), (297, 291, 295), (291, 264, 295), (295, 296, 269), (295, 290, 296), (290, 268, 296), (281, 294, 268), (281, 288, 294), (288, 267, 294), (289, 293, 267), (289, 286, 293), (286, 266, 293), (287, 292, 266), (287, 284, 292), (284, 265, 292), (285, 291, 265), (285, 282, 291), (282, 264, 291), (283, 290, 264), (283, 280, 290), (280, 268, 290), (288, 289, 267), (288, 279, 289), (279, 262, 289), (286, 287, 266), (286, 278, 287), (278, 261, 287), (284, 285, 265), (284, 276, 285), (276, 260, 285), (282, 283, 264), (282, 272, 283), (272, 259, 283), (280, 281, 268), (280, 273, 281), (273, 263, 281), (274, 279, 263), (274, 277, 279), (277, 262, 279), (277, 278, 262), (277, 275, 278), (275, 261, 278), (275, 276, 261), (275, 270, 276), (270, 260, 276), (273, 274, 263), (273, 271, 274), (271, 258, 274), (270, 272, 260), (270, 271, 272), (271, 259, 272)])
me_cylinder_020.polygons.foreach_set('material_index', [0, 0, 0, 0, 0, 0, 0, 0, 0, 0, 0, 0, 0, 0, 0, 0, 0, 0, 0, 0, 0, 0, 0, 0, 0, 0, 0, 0, 0, 0, 0, 0, 0, 0, 0, 0, 0, 0, 0, 0, 0, 0, 0, 0, 0, 0, 0, 0, 0, 0, 0, 0, 0, 0, 0, 0, 0, 0, 0, 0, 0, 0, 0, 0, 0, 0, 1, 1, 1, 1, 1, 1, 1, 1, 1, 1, 1, 1, 1, 1, 1, 1, 1, 1, 1, 1, 1, 1, 1, 1, 1, 1, 1, 1, 1, 1, 1, 1, 1, 1, 1, 1, 1, 1, 1, 1, 1, 1, 1, 1, 1, 1, 1, 1, 1, 1, 1, 1, 1, 1, 1, 1, 1, 1, 1, 1, 1, 1, 1, 1, 1, 1, 1, 1, 1, 1, 1, 1, 1, 1, 1, 1, 1, 1, 1, 1, 2, 2, 2, 2, 2, 2, 2, 2, 2, 2, 2, 2, 2, 2, 2, 2, 2, 2, 2, 2, 2, 2, 2, 2, 2, 2, 2, 2, 2, 2, 2, 2, 2, 2, 3, 3, 3, 3, 3, 3, 3, 3, 3, 3, 3, 3, 4, 4, 4, 4, 4, 4, 4, 4, 4, 4, 4, 4, 4, 4, 4, 4, 4, 4, 5, 5, 5, 5, 5, 5, 5, 5, 5, 5, 5, 5, 6, 6, 6, 6, 6, 6, 6, 6, 6, 6, 6, 6, 6, 6, 6, 6, 6, 6, 6, 6, 6, 6, 6, 6, 7, 7, 7, 7, 7, 7, 7, 7, 7, 7, 7, 7, 7, 7, 7, 7, 7, 7, 7, 7, 7, 7, 7, 7, 7, 7, 7, 7, 7, 7, 7, 7, 7, 7, 7, 7, 7, 7, 7, 7, 7, 7, 7, 7, 7, 7, 7, 7, 7, 7, 7, 7, 7, 7, 7, 7, 7, 7, 7, 7, 7, 7, 7, 7, 7, 7, 7, 7, 7, 7, 7, 7, 7, 7, 7, 7, 7, 7, 7, 7])
_uv = me_cylinder_020.uv_layers.new(name='UVMap')
_uv.uv.foreach_set('vector', [1.0, 0.5, 1.0, 1.0, 0.875, 1.0, 0.875, 0.5, 0.875, 0.5, 0.875, 1.0, 0.75, 1.0, 0.75, 0.5, 0.75, 0.5, 0.75, 1.0, 0.625, 1.0, 0.625, 0.5, 0.625, 0.5, 0.625, 1.0, 0.5, 1.0, 0.5, 0.5, 0.5, 0.5, 0.5, 1.0, 0.375, 1.0, 0.375, 0.5, 0.375, 0.5, 0.375, 1.0, 0.25, 1.0, 0.25, 0.5, 0.625, 1.0, 0.75, 1.0, 0.75, 1.0, 0.625, 1.0, 0.25, 0.5, 0.25, 1.0, 0.125, 1.0, 0.125, 0.5, 0.125, 0.5, 0.125, 1.0, 0.0, 1.0, 0.0, 0.5, 0.625, 0.5, 0.5, 0.5, 0.5, 0.5, 0.625, 0.5, 0.125, 1.0, 0.25, 1.0, 0.25, 1.0, 0.125, 1.0, 0.25, 1.0, 0.375, 1.0, 0.375, 1.0, 0.25, 1.0, 0.5, 1.0, 0.625, 1.0, 0.625, 1.0, 0.5, 1.0, 0.125, 1.0, 0.25, 1.0, 0.25, 1.0, 0.125, 1.0, 0.75, 1.0, 0.875, 1.0, 0.875, 1.0, 0.75, 1.0, 0.375, 1.0, 0.5, 1.0, 0.5, 1.0, 0.375, 1.0, 0.0, 1.0, 0.125, 1.0, 0.125, 1.0, 0.0, 1.0, 0.875, 1.0, 1.0, 1.0, 1.0, 1.0, 0.875, 1.0, 0.5, 1.0, 0.625, 1.0, 0.625, 1.0, 0.5, 1.0, 0.375, 1.0, 0.5, 1.0, 0.5, 1.0, 0.375, 1.0, 0.625, 1.0, 0.75, 1.0, 0.75, 1.0, 0.625, 1.0, 0.875, 1.0, 1.0, 1.0, 1.0, 1.0, 0.875, 1.0, 0.0, 1.0, 0.125, 1.0, 0.125, 1.0, 0.0, 1.0, 0.25, 1.0, 0.375, 1.0, 0.375, 1.0, 0.25, 1.0, 0.5, 1.0, 0.625, 1.0, 0.625, 1.0, 0.5, 1.0, 0.75, 1.0, 0.875, 1.0, 0.875, 1.0, 0.75, 1.0, 0.0, 1.0, 0.125, 1.0, 0.125, 1.0, 0.0, 1.0, 0.75, 1.0, 0.875, 1.0, 0.875, 1.0, 0.75, 1.0, 0.125, 1.0, 0.25, 1.0, 0.25, 1.0, 0.125, 1.0, 0.375, 1.0, 0.5, 1.0, 0.5, 1.0, 0.375, 1.0, 0.625, 1.0, 0.75, 1.0, 0.75, 1.0, 0.625, 1.0, 0.875, 1.0, 1.0, 1.0, 1.0, 1.0, 0.875, 1.0, 0.0, 1.0, 0.125, 1.0, 0.125, 1.0, 0.0, 1.0, 0.25, 1.0, 0.375, 1.0, 0.375, 1.0, 0.25, 1.0, 0.375, 1.0, 0.5, 1.0, 0.5, 1.0, 0.375, 1.0, 0.25, 1.0, 0.375, 1.0, 0.375, 1.0, 0.25, 1.0, 0.5, 1.0, 0.625, 1.0, 0.625, 1.0, 0.5, 1.0, 0.75, 1.0, 0.875, 1.0, 0.875, 1.0, 0.75, 1.0, 0.125, 1.0, 0.25, 1.0, 0.25, 1.0, 0.125, 1.0, 0.375, 1.0, 0.5, 1.0, 0.5, 1.0, 0.375, 1.0, 0.625, 1.0, 0.75, 1.0, 0.75, 1.0, 0.625, 1.0, 0.875, 1.0, 1.0, 1.0, 1.0, 1.0, 0.875, 1.0, 0.4197, 0.4197, 0.25, 0.49, 0.08029, 0.4197, 0.01, 0.25, 0.08029, 0.08029, 0.25, 0.01, 0.4197, 0.08029, 0.49, 0.25, 0.625, 1.0, 0.75, 1.0, 0.75, 1.0, 0.625, 1.0, 0.875, 1.0, 1.0, 1.0, 1.0, 1.0, 0.875, 1.0, 0.0, 1.0, 0.125, 1.0, 0.125, 1.0, 0.0, 1.0, 0.25, 1.0, 0.375, 1.0, 0.375, 1.0, 0.25, 1.0, 0.5, 1.0, 0.625, 1.0, 0.625, 1.0, 0.5, 1.0, 0.75, 1.0, 0.875, 1.0, 0.875, 1.0, 0.75, 1.0, 0.125, 1.0, 0.25, 1.0, 0.25, 1.0, 0.125, 1.0, 0.375, 0.5, 0.25, 0.5, 0.25, 0.5, 0.375, 0.5, 0.25, 0.5, 0.125, 0.5, 0.125, 0.5, 0.25, 0.5, 0.875, 0.5, 0.75, 0.5, 0.75, 0.5, 0.875, 0.5, 0.5, 0.5, 0.375, 0.5, 0.375, 0.5, 0.5, 0.5, 0.125, 0.5, 0.0, 0.5, 0.0, 0.5, 0.125, 0.5, 1.0, 0.5, 0.875, 0.5, 0.875, 0.5, 1.0, 0.5, 0.75, 0.5, 0.625, 0.5, 0.625, 0.5, 0.75, 0.5, 0.375, 0.5, 0.25, 0.5, 0.25, 0.5, 0.375, 0.5, 0.75, 0.49, 0.9197, 0.4197, 0.99, 0.25, 0.9197, 0.08029, 0.75, 0.01, 0.5803, 0.08029, 0.51, 0.25, 0.5803, 0.4197, 0.625, 0.5, 0.5, 0.5, 0.5, 0.5, 0.625, 0.5, 0.875, 0.5, 0.75, 0.5, 0.75, 0.5, 0.875, 0.5, 0.25, 0.5, 0.125, 0.5, 0.125, 0.5, 0.25, 0.5, 0.5, 0.5, 0.375, 0.5, 0.375, 0.5, 0.5, 0.5, 0.75, 0.5, 0.625, 0.5, 0.625, 0.5, 0.75, 0.5, 1.0, 0.5, 0.875, 0.5, 0.875, 0.5, 1.0, 0.5, 0.125, 0.5, 0.0, 0.5, 0.0, 0.5, 0.125, 0.5, 0.8182, 0.0, 0.7727, 0.07873, 0.8636, 0.07873, 0.7273, 0.1575, 0.6818, 0.07873, 0.6364, 0.1575, 0.09091, 0.0, 0.04545, 0.07873, 0.1364, 0.07873, 0.2727, 0.0, 0.2273, 0.07873, 0.3182, 0.07873, 0.4545, 0.0, 0.4091, 0.07873, 0.5, 0.07873, 0.7273, 0.1575, 0.6364, 0.1575, 0.6818, 0.2362, 0.9091, 0.1575, 0.8182, 0.1575, 0.8636, 0.2362, 0.1818, 0.1575, 0.09091, 0.1575, 0.1364, 0.2362, 0.3636, 0.1575, 0.2727, 0.1575, 0.3182, 0.2362, 0.5455, 0.1575, 0.4545, 0.1575, 0.5, 0.2362, 0.7273, 0.1575, 0.6818, 0.2362, 0.7727, 0.2362, 0.9091, 0.1575, 0.8636, 0.2362, 0.9545, 0.2362, 0.1818, 0.1575, 0.1364, 0.2362, 0.2273, 0.2362, 0.3636, 0.1575, 0.3182, 0.2362, 0.4091, 0.2362, 0.5455, 0.1575, 0.5, 0.2362, 0.5909, 0.2362, 0.8182, 0.3149, 0.7273, 0.3149, 0.7727, 0.3937, 1.0, 0.3149, 0.9091, 0.3149, 0.9545, 0.3937, 0.2727, 0.3149, 0.1818, 0.3149, 0.2273, 0.3937, 0.4545, 0.3149, 0.3636, 0.3149, 0.4091, 0.3937, 0.6364, 0.3149, 0.5455, 0.3149, 0.5909, 0.3937, 0.5909, 0.3937, 0.5, 0.3937, 0.5455, 0.4724, 0.5909, 0.3937, 0.5455, 0.3149, 0.5, 0.3937, 0.5455, 0.3149, 0.4545, 0.3149, 0.5, 0.3937, 0.4091, 0.3937, 0.3182, 0.3937, 0.3636, 0.4724, 0.4091, 0.3937, 0.3636, 0.3149, 0.3182, 0.3937, 0.3636, 0.3149, 0.2727, 0.3149, 0.3182, 0.3937, 0.2273, 0.3937, 0.1364, 0.3937, 0.1818, 0.4724, 0.2273, 0.3937, 0.1818, 0.3149, 0.1364, 0.3937, 0.1818, 0.3149, 0.09091, 0.3149, 0.1364, 0.3937, 0.9545, 0.3937, 0.8636, 0.3937, 0.9091, 0.4724, 0.9545, 0.3937, 0.9091, 0.3149, 0.8636, 0.3937, 0.9091, 0.3149, 0.8182, 0.3149, 0.8636, 0.3937, 0.7727, 0.3937, 0.6818, 0.3937, 0.7273, 0.4724, 0.7727, 0.3937, 0.7273, 0.3149, 0.6818, 0.3937, 0.7273, 0.3149, 0.6364, 0.3149, 0.6818, 0.3937, 0.5909, 0.2362, 0.5455, 0.3149, 0.6364, 0.3149, 0.5909, 0.2362, 0.5, 0.2362, 0.5455, 0.3149, 0.5, 0.2362, 0.4545, 0.3149, 0.5455, 0.3149, 0.4091, 0.2362, 0.3636, 0.3149, 0.4545, 0.3149, 0.4091, 0.2362, 0.3182, 0.2362, 0.3636, 0.3149, 0.3182, 0.2362, 0.2727, 0.3149, 0.3636, 0.3149, 0.2273, 0.2362, 0.1818, 0.3149, 0.2727, 0.3149, 0.2273, 0.2362, 0.1364, 0.2362, 0.1818, 0.3149, 0.1364, 0.2362, 0.09091, 0.3149, 0.1818, 0.3149, 0.9545, 0.2362, 0.9091, 0.3149, 1.0, 0.3149, 0.9545, 0.2362, 0.8636, 0.2362, 0.9091, 0.3149, 0.8636, 0.2362, 0.8182, 0.3149, 0.9091, 0.3149, 0.7727, 0.2362, 0.7273, 0.3149, 0.8182, 0.3149, 0.7727, 0.2362, 0.6818, 0.2362, 0.7273, 0.3149, 0.6818, 0.2362, 0.6364, 0.3149, 0.7273, 0.3149, 0.5, 0.2362, 0.4091, 0.2362, 0.4545, 0.3149, 0.5, 0.2362, 0.4545, 0.1575, 0.4091, 0.2362, 0.4545, 0.1575, 0.3636, 0.1575, 0.4091, 0.2362, 0.3182, 0.2362, 0.2273, 0.2362, 0.2727, 0.3149, 0.3182, 0.2362, 0.2727, 0.1575, 0.2273, 0.2362, 0.2727, 0.1575, 0.1818, 0.1575, 0.2273, 0.2362, 0.1364, 0.2362, 0.04545, 0.2362, 0.09091, 0.3149, 0.1364, 0.2362, 0.09091, 0.1575, 0.04545, 0.2362, 0.09091, 0.1575, 0.0, 0.1575, 0.04545, 0.2362, 0.8636, 0.2362, 0.7727, 0.2362, 0.8182, 0.3149, 0.8636, 0.2362, 0.8182, 0.1575, 0.7727, 0.2362, 0.8182, 0.1575, 0.7273, 0.1575, 0.7727, 0.2362, 0.6818, 0.2362, 0.5909, 0.2362, 0.6364, 0.3149, 0.6818, 0.2362, 0.6364, 0.1575, 0.5909, 0.2362, 0.6364, 0.1575, 0.5455, 0.1575, 0.5909, 0.2362, 0.5, 0.07873, 0.4545, 0.1575, 0.5455, 0.1575, 0.5, 0.07873, 0.4091, 0.07873, 0.4545, 0.1575, 0.4091, 0.07873, 0.3636, 0.1575, 0.4545, 0.1575, 0.3182, 0.07873, 0.2727, 0.1575, 0.3636, 0.1575, 0.3182, 0.07873, 0.2273, 0.07873, 0.2727, 0.1575, 0.2273, 0.07873, 0.1818, 0.1575, 0.2727, 0.1575, 0.1364, 0.07873, 0.09091, 0.1575, 0.1818, 0.1575, 0.1364, 0.07873, 0.04545, 0.07873, 0.09091, 0.1575, 0.04545, 0.07873, 0.0, 0.1575, 0.09091, 0.1575, 0.6364, 0.1575, 0.5909, 0.07873, 0.5455, 0.1575, 0.6364, 0.1575, 0.6818, 0.07873, 0.5909, 0.07873, 0.6818, 0.07873, 0.6364, 0.0, 0.5909, 0.07873, 0.8636, 0.07873, 0.8182, 0.1575, 0.9091, 0.1575, 0.8636, 0.07873, 0.7727, 0.07873, 0.8182, 0.1575, 0.7727, 0.07873, 0.7273, 0.1575, 0.8182, 0.1575, 0.5, 1.0, 0.625, 1.0, 0.625, 1.0, 0.5, 1.0, 0.0, 1.0, 0.125, 1.0, 0.125, 1.0, 0.0, 1.0, 0.75, 1.0, 0.875, 1.0, 0.875, 1.0, 0.75, 1.0, 0.125, 1.0, 0.25, 1.0, 0.25, 1.0, 0.125, 1.0, 0.375, 1.0, 0.5, 1.0, 0.5, 1.0, 0.375, 1.0, 0.625, 1.0, 0.75, 1.0, 0.75, 1.0, 0.625, 1.0, 0.875, 1.0, 1.0, 1.0, 1.0, 1.0, 0.875, 1.0, 0.0, 1.0, 0.125, 1.0, 0.125, 1.0, 0.0, 1.0, 0.25, 1.0, 0.375, 1.0, 0.375, 1.0, 0.25, 1.0, 0.375, 1.0, 0.5, 1.0, 0.5, 1.0, 0.375, 1.0, 0.25, 1.0, 0.375, 1.0, 0.375, 1.0, 0.25, 1.0, 0.5, 1.0, 0.625, 1.0, 0.625, 1.0, 0.5, 1.0, 0.75, 1.0, 0.875, 1.0, 0.875, 1.0, 0.75, 1.0, 0.125, 1.0, 0.25, 1.0, 0.25, 1.0, 0.125, 1.0, 0.375, 1.0, 0.5, 1.0, 0.5, 1.0, 0.375, 1.0, 0.625, 1.0, 0.75, 1.0, 0.75, 1.0, 0.625, 1.0, 0.875, 1.0, 1.0, 1.0, 1.0, 1.0, 0.875, 1.0, 0.4197, 0.4197, 0.25, 0.49, 0.08029, 0.4197, 0.01, 0.25, 0.08029, 0.08029, 0.25, 0.01, 0.4197, 0.08029, 0.49, 0.25, 0.625, 1.0, 0.75, 1.0, 0.75, 1.0, 0.625, 1.0, 0.875, 1.0, 1.0, 1.0, 1.0, 1.0, 0.875, 1.0, 0.0, 1.0, 0.125, 1.0, 0.125, 1.0, 0.0, 1.0, 0.25, 1.0, 0.375, 1.0, 0.375, 1.0, 0.25, 1.0, 0.5, 1.0, 0.625, 1.0, 0.625, 1.0, 0.5, 1.0, 0.75, 1.0, 0.875, 1.0, 0.875, 1.0, 0.75, 1.0, 0.125, 1.0, 0.25, 1.0, 0.25, 1.0, 0.125, 1.0, 0.25, 1.0, 0.125, 1.0, 0.125, 1.0, 0.25, 1.0, 0.125, 1.0, 1.0, 1.0, 0.875, 1.0, 0.75, 1.0, 0.625, 1.0, 0.5, 1.0, 0.375, 1.0, 0.25, 1.0, 0.5, 1.0, 0.375, 1.0, 0.375, 1.0, 0.5, 1.0, 0.75, 1.0, 0.625, 1.0, 0.625, 1.0, 0.75, 1.0, 1.0, 1.0, 0.875, 1.0, 0.875, 1.0, 1.0, 1.0, 0.125, 1.0, 0.0, 1.0, 0.0, 1.0, 0.125, 1.0, 0.375, 1.0, 0.25, 1.0, 0.25, 1.0, 0.375, 1.0, 0.625, 1.0, 0.5, 1.0, 0.5, 1.0, 0.625, 1.0, 0.875, 1.0, 0.75, 1.0, 0.75, 1.0, 0.875, 1.0, 1.0, 0.5, 1.0, 1.0, 0.9, 1.0, 0.9, 0.5, 0.9, 0.5, 0.9, 1.0, 0.8, 1.0, 0.8, 0.5, 0.8, 0.5, 0.8, 1.0, 0.7, 1.0, 0.7, 0.5, 0.7, 0.5, 0.7, 1.0, 0.6, 1.0, 0.6, 0.5, 0.6, 0.5, 0.6, 1.0, 0.5, 1.0, 0.5, 0.5, 0.5, 0.5, 0.5, 1.0, 0.4, 1.0, 0.4, 0.5, 0.4, 0.5, 0.4, 1.0, 0.3, 1.0, 0.3, 0.5, 0.3, 0.5, 0.3, 1.0, 0.2, 1.0, 0.2, 0.5, 0.3911, 0.4442, 0.25, 0.49, 0.1089, 0.4442, 0.02175, 0.3242, 0.02175, 0.1758, 0.1089, 0.05584, 0.25, 0.01, 0.3911, 0.05584, 0.4783, 0.1758, 0.4783, 0.3242, 0.2, 0.5, 0.2, 1.0, 0.1, 1.0, 0.1, 0.5, 0.1, 0.5, 0.1, 1.0, -7.451e-08, 1.0, -7.451e-08, 0.5, 0.75, 0.49, 0.8911, 0.4442, 0.9783, 0.3242, 0.9783, 0.1758, 0.8911, 0.05584, 0.75, 0.01, 0.6089, 0.05584, 0.5217, 0.1758, 0.5217, 0.3242, 0.6089, 0.4442, 0.625, 0.5, 0.75, 0.5, 0.75, 0.5, 0.625, 0.5, 0.875, 0.5, 1.0, 0.5, 1.0, 0.5, 0.875, 0.5, 0.75, 0.5, 0.875, 0.5, 0.875, 0.5, 0.75, 0.5, 0.25, 0.5, 0.375, 0.5, 0.375, 0.5, 0.25, 0.5, 0.125, 0.5, 0.25, 0.5, 0.25, 0.5, 0.125, 0.5, 0.875, 0.5, 0.0, 0.5, 0.125, 0.5, 0.25, 0.5, 0.375, 0.5, 0.5, 0.5, 0.625, 0.5, 0.75, 0.5, 0.0, 0.5, 0.125, 0.5, 0.125, 0.5, 0.0, 0.5, 0.5, 0.5, 0.625, 0.5, 0.625, 0.5, 0.5, 0.5, 0.375, 0.5, 0.5, 0.5, 0.5, 0.5, 0.375, 0.5, 0.375, 0.5, 0.25, 0.5, 0.25, 0.5, 0.375, 0.5, 0.75, 0.49, 0.9197, 0.4197, 0.99, 0.25, 0.9197, 0.08029, 0.75, 0.01, 0.5803, 0.08029, 0.51, 0.25, 0.5803, 0.4197, 0.625, 0.5, 0.5, 0.5, 0.5, 0.5, 0.625, 0.5, 0.875, 0.5, 0.75, 0.5, 0.75, 0.5, 0.875, 0.5, 0.25, 0.5, 0.125, 0.5, 0.125, 0.5, 0.25, 0.5, 0.5, 0.5, 0.375, 0.5, 0.375, 0.5, 0.5, 0.5, 0.75, 0.5, 0.625, 0.5, 0.625, 0.5, 0.75, 0.5, 1.0, 0.5, 0.875, 0.5, 0.875, 0.5, 1.0, 0.5, 0.125, 0.5, 0.0, 0.5, 0.0, 0.5, 0.125, 0.5, 1.0, 0.5, 1.0, 1.0, 0.9, 1.0, 0.9, 0.5, 0.9, 0.5, 0.9, 1.0, 0.8, 1.0, 0.8, 0.5, 0.8, 0.5, 0.8, 1.0, 0.7, 1.0, 0.7, 0.5, 0.7, 0.5, 0.7, 1.0, 0.6, 1.0, 0.6, 0.5, 0.6, 0.5, 0.6, 1.0, 0.5, 1.0, 0.5, 0.5, 0.5, 0.5, 0.5, 1.0, 0.4, 1.0, 0.4, 0.5, 0.4, 0.5, 0.4, 1.0, 0.3, 1.0, 0.3, 0.5, 0.3, 0.5, 0.3, 1.0, 0.2, 1.0, 0.2, 0.5, 0.3911, 0.4442, 0.25, 0.49, 0.1089, 0.4442, 0.02175, 0.3242, 0.02175, 0.1758, 0.1089, 0.05584, 0.25, 0.01, 0.3911, 0.05584, 0.4783, 0.1758, 0.4783, 0.3242, 0.2, 0.5, 0.2, 1.0, 0.1, 1.0, 0.1, 0.5, 0.1, 0.5, 0.1, 1.0, -7.451e-08, 1.0, -7.451e-08, 0.5, 0.75, 0.49, 0.8911, 0.4442, 0.9783, 0.3242, 0.9783, 0.1758, 0.8911, 0.05584, 0.75, 0.01, 0.6089, 0.05584, 0.5217, 0.1758, 0.5217, 0.3242, 0.6089, 0.4442, 1.0, 0.5, 1.0, 1.0, 0.9, 1.0, 0.9, 0.5, 0.9, 0.5, 0.9, 1.0, 0.8, 1.0, 0.8, 0.5, 0.8, 0.5, 0.8, 1.0, 0.7, 1.0, 0.7, 0.5, 0.7, 0.5, 0.7, 1.0, 0.6, 1.0, 0.6, 0.5, 0.6, 0.5, 0.6, 1.0, 0.5, 1.0, 0.5, 0.5, 0.5, 0.5, 0.5, 1.0, 0.4, 1.0, 0.4, 0.5, 0.4, 0.5, 0.4, 1.0, 0.3, 1.0, 0.3, 0.5, 0.3, 0.5, 0.3, 1.0, 0.2, 1.0, 0.2, 0.5, 0.3911, 0.4442, 0.25, 0.49, 0.1089, 0.4442, 0.02175, 0.3242, 0.02175, 0.1758, 0.1089, 0.05584, 0.25, 0.01, 0.3911, 0.05584, 0.4783, 0.1758, 0.4783, 0.3242, 0.2, 0.5, 0.2, 1.0, 0.1, 1.0, 0.1, 0.5, 0.1, 0.5, 0.1, 1.0, -7.451e-08, 1.0, -7.451e-08, 0.5, 0.9, 0.5666, 0.9, 1.0, 1.0, 1.0, 1.0, 0.5666, 0.8, 1.0, 0.9, 1.0, 0.9, 0.5666, 0.8, 0.5666, 0.7, 0.5666, 0.7, 1.0, 0.8, 1.0, 0.8, 0.5666, 0.6, 0.5666, 0.6, 1.0, 0.7, 1.0, 0.7, 0.5666, 0.5, 1.0, 0.6, 1.0, 0.6, 0.5666, 0.5, 0.5666, 0.4, 0.5666, 0.4, 1.0, 0.5, 1.0, 0.5, 0.5666, 0.3, 0.5666, 0.3, 1.0, 0.4, 1.0, 0.4, 0.5666, 0.2, 0.5666, 0.2, 1.0, 0.3, 1.0, 0.3, 0.5666, 0.1089, 0.4442, 0.25, 0.49, 0.3911, 0.4442, 0.4783, 0.3242, 0.4783, 0.1758, 0.3911, 0.05584, 0.25, 0.01, 0.1089, 0.05584, 0.02175, 0.1758, 0.02175, 0.3242, 0.1, 0.5666, 0.1, 1.0, 0.2, 1.0, 0.2, 0.5666, -7.451e-08, 0.5666, -7.451e-08, 1.0, 0.1, 1.0, 0.1, 0.5666, 0.6089, 0.05584, 0.5217, 0.1758, 0.5681, 0.1909, 0.6376, 0.09524, 0.5217, 0.1758, 0.5217, 0.3242, 0.6089, 0.4442, 0.75, 0.49, 0.8911, 0.4442, 0.9783, 0.3242, 0.9783, 0.1758, 0.8911, 0.05584, 0.75, 0.01, 0.6089, 0.05584, 0.6376, 0.09524, 0.75, 0.0587, 0.8624, 0.09524, 0.9319, 0.1909, 0.9319, 0.3091, 0.8624, 0.4048, 0.75, 0.4413, 0.6376, 0.4048, 0.5681, 0.3091, 0.5681, 0.1909, 0.8182, 0.0, 0.7727, 0.07873, 0.8636, 0.07873, 0.7273, 0.1575, 0.6818, 0.07873, 0.6364, 0.1575, 0.09091, 0.0, 0.04545, 0.07873, 0.1364, 0.07873, 0.2727, 0.0, 0.2273, 0.07873, 0.3182, 0.07873, 0.4545, 0.0, 0.4091, 0.07873, 0.5, 0.07873, 0.7273, 0.1575, 0.6364, 0.1575, 0.6818, 0.2362, 0.9091, 0.1575, 0.8182, 0.1575, 0.8636, 0.2362, 0.1818, 0.1575, 0.09091, 0.1575, 0.1364, 0.2362, 0.3636, 0.1575, 0.2727, 0.1575, 0.3182, 0.2362, 0.5455, 0.1575, 0.4545, 0.1575, 0.5, 0.2362, 0.7273, 0.1575, 0.6818, 0.2362, 0.7727, 0.2362, 0.9091, 0.1575, 0.8636, 0.2362, 0.9545, 0.2362, 0.1818, 0.1575, 0.1364, 0.2362, 0.2273, 0.2362, 0.3636, 0.1575, 0.3182, 0.2362, 0.4091, 0.2362, 0.5455, 0.1575, 0.5, 0.2362, 0.5909, 0.2362, 0.8182, 0.3149, 0.7273, 0.3149, 0.7727, 0.3937, 1.0, 0.3149, 0.9091, 0.3149, 0.9545, 0.3937, 0.2727, 0.3149, 0.1818, 0.3149, 0.2273, 0.3937, 0.4545, 0.3149, 0.3636, 0.3149, 0.4091, 0.3937, 0.6364, 0.3149, 0.5455, 0.3149, 0.5909, 0.3937, 0.5909, 0.3937, 0.5, 0.3937, 0.5455, 0.4724, 0.5909, 0.3937, 0.5455, 0.3149, 0.5, 0.3937, 0.5455, 0.3149, 0.4545, 0.3149, 0.5, 0.3937, 0.4091, 0.3937, 0.3182, 0.3937, 0.3636, 0.4724, 0.4091, 0.3937, 0.3636, 0.3149, 0.3182, 0.3937, 0.3636, 0.3149, 0.2727, 0.3149, 0.3182, 0.3937, 0.2273, 0.3937, 0.1364, 0.3937, 0.1818, 0.4724, 0.2273, 0.3937, 0.1818, 0.3149, 0.1364, 0.3937, 0.1818, 0.3149, 0.09091, 0.3149, 0.1364, 0.3937, 0.9545, 0.3937, 0.8636, 0.3937, 0.9091, 0.4724, 0.9545, 0.3937, 0.9091, 0.3149, 0.8636, 0.3937, 0.9091, 0.3149, 0.8182, 0.3149, 0.8636, 0.3937, 0.7727, 0.3937, 0.6818, 0.3937, 0.7273, 0.4724, 0.7727, 0.3937, 0.7273, 0.3149, 0.6818, 0.3937, 0.7273, 0.3149, 0.6364, 0.3149, 0.6818, 0.3937, 0.5909, 0.2362, 0.5455, 0.3149, 0.6364, 0.3149, 0.5909, 0.2362, 0.5, 0.2362, 0.5455, 0.3149, 0.5, 0.2362, 0.4545, 0.3149, 0.5455, 0.3149, 0.4091, 0.2362, 0.3636, 0.3149, 0.4545, 0.3149, 0.4091, 0.2362, 0.3182, 0.2362, 0.3636, 0.3149, 0.3182, 0.2362, 0.2727, 0.3149, 0.3636, 0.3149, 0.2273, 0.2362, 0.1818, 0.3149, 0.2727, 0.3149, 0.2273, 0.2362, 0.1364, 0.2362, 0.1818, 0.3149, 0.1364, 0.2362, 0.09091, 0.3149, 0.1818, 0.3149, 0.9545, 0.2362, 0.9091, 0.3149, 1.0, 0.3149, 0.9545, 0.2362, 0.8636, 0.2362, 0.9091, 0.3149, 0.8636, 0.2362, 0.8182, 0.3149, 0.9091, 0.3149, 0.7727, 0.2362, 0.7273, 0.3149, 0.8182, 0.3149, 0.7727, 0.2362, 0.6818, 0.2362, 0.7273, 0.3149, 0.6818, 0.2362, 0.6364, 0.3149, 0.7273, 0.3149, 0.5, 0.2362, 0.4091, 0.2362, 0.4545, 0.3149, 0.5, 0.2362, 0.4545, 0.1575, 0.4091, 0.2362, 0.4545, 0.1575, 0.3636, 0.1575, 0.4091, 0.2362, 0.3182, 0.2362, 0.2273, 0.2362, 0.2727, 0.3149, 0.3182, 0.2362, 0.2727, 0.1575, 0.2273, 0.2362, 0.2727, 0.1575, 0.1818, 0.1575, 0.2273, 0.2362, 0.1364, 0.2362, 0.04545, 0.2362, 0.09091, 0.3149, 0.1364, 0.2362, 0.09091, 0.1575, 0.04545, 0.2362, 0.09091, 0.1575, 0.0, 0.1575, 0.04545, 0.2362, 0.8636, 0.2362, 0.7727, 0.2362, 0.8182, 0.3149, 0.8636, 0.2362, 0.8182, 0.1575, 0.7727, 0.2362, 0.8182, 0.1575, 0.7273, 0.1575, 0.7727, 0.2362, 0.6818, 0.2362, 0.5909, 0.2362, 0.6364, 0.3149, 0.6818, 0.2362, 0.6364, 0.1575, 0.5909, 0.2362, 0.6364, 0.1575, 0.5455, 0.1575, 0.5909, 0.2362, 0.5, 0.07873, 0.4545, 0.1575, 0.5455, 0.1575, 0.5, 0.07873, 0.4091, 0.07873, 0.4545, 0.1575, 0.4091, 0.07873, 0.3636, 0.1575, 0.4545, 0.1575, 0.3182, 0.07873, 0.2727, 0.1575, 0.3636, 0.1575, 0.3182, 0.07873, 0.2273, 0.07873, 0.2727, 0.1575, 0.2273, 0.07873, 0.1818, 0.1575, 0.2727, 0.1575, 0.1364, 0.07873, 0.09091, 0.1575, 0.1818, 0.1575, 0.1364, 0.07873, 0.04545, 0.07873, 0.09091, 0.1575, 0.04545, 0.07873, 0.0, 0.1575, 0.09091, 0.1575, 0.6364, 0.1575, 0.5909, 0.07873, 0.5455, 0.1575, 0.6364, 0.1575, 0.6818, 0.07873, 0.5909, 0.07873, 0.6818, 0.07873, 0.6364, 0.0, 0.5909, 0.07873, 0.8636, 0.07873, 0.8182, 0.1575, 0.9091, 0.1575, 0.8636, 0.07873, 0.7727, 0.07873, 0.8182, 0.1575, 0.7727, 0.07873, 0.7273, 0.1575, 0.8182, 0.1575])
me_cylinder_020.materials.append(mat_material_002)
me_cylinder_020.materials.append(mat_material_004)
me_cylinder_020.materials.append(mat_material_001)
me_cylinder_020.materials.append(mat_material_003)
me_cylinder_020.materials.append(mat_material_005)
me_cylinder_020.materials.append(mat_material_006)
me_cylinder_020.materials.append(mat_material_007)
me_cylinder_020.materials.append(mat_material_008)
me_cylinder_020.use_remesh_fix_poles = True
me_cylinder_020.use_remesh_preserve_attributes = False
me_cylinder_020.use_mirror_vertex_groups = False
me_cylinder_020.update()

# ---- objects
ob_window = bpy.data.objects.new('Window', me_icosphere)
ob_main_body = bpy.data.objects.new('Main Body', me_cylinder_001)
ob_protection = bpy.data.objects.new('Protection', me_cylinder_002)
ob_window_frame = bpy.data.objects.new('Window Frame', me_cylinder_003)
ob_rocket_base = bpy.data.objects.new('Rocket Base', me_cylinder_004)
ob_rocket_point = bpy.data.objects.new('Rocket Point', me_cylinder_005)
ob_main_thruster = bpy.data.objects.new('Main Thruster', me_cylinder_007)
ob_rocket_point_001 = bpy.data.objects.new('Rocket Point.001', me_icosphere_001)
ob_joined = bpy.data.objects.new('Joined', me_cylinder_020)
ob_camera = bpy.data.objects.new('Camera', cam_camera_002)
ob_sun_1 = bpy.data.objects.new('Sun 1', light_sun_001)
ob_sun_2 = bpy.data.objects.new('Sun 2', light_sun_002)

# ---- transforms, parenting, visibility, modifiers, constraints
ob_window.location = (0.0, 0.0, 0.0)
ob_window.lineart.crease_threshold = 0.0
ob_main_body.location = (0.0, 0.0, 0.0)
ob_main_body.lineart.crease_threshold = 0.0
ob_protection.location = (0.0, 0.0, 0.0)
ob_protection.lineart.crease_threshold = 0.0
ob_window_frame.location = (0.0, 0.0, 0.0)
ob_window_frame.lineart.crease_threshold = 0.0
ob_rocket_base.location = (0.0, 0.0, 0.0)
ob_rocket_base.lineart.crease_threshold = 0.0
ob_rocket_point.location = (0.0, 0.0, 0.0)
ob_rocket_point.lineart.crease_threshold = 0.0
ob_main_thruster.location = (0.0, 0.0, 0.0)
ob_main_thruster.lineart.crease_threshold = 0.0
ob_rocket_point_001.location = (0.0, 0.0, 0.0)
ob_rocket_point_001.lineart.crease_threshold = 0.0
ob_joined.location = (0.0, 0.0, 0.0)
ob_joined.lineart.crease_threshold = 0.0
ob_camera.location = (-11.15, -4.881, 0.3982)
ob_camera.rotation_euler = (1.565, 5.828e-05, -1.152)
ob_camera.lineart.crease_threshold = 0.0
ob_sun_1.location = (0.1603, -0.3635, -0.2258)
ob_sun_1.rotation_euler = (5.551, -0.04117, 6.51)
ob_sun_1.lineart.crease_threshold = 0.0
ob_sun_2.location = (0.0, 0.0, 0.0)
ob_sun_2.rotation_euler = (-5.853, 0.2738, -6.25)
ob_sun_2.lineart.crease_threshold = 0.0
cam_camera_002.dof.focus_object = ob_window

# ---- collection membership
col_seperate.objects.link(ob_window)
col_seperate.objects.link(ob_main_body)
col_seperate.objects.link(ob_protection)
col_seperate.objects.link(ob_window_frame)
col_seperate.objects.link(ob_rocket_base)
col_seperate.objects.link(ob_rocket_point)
col_seperate.objects.link(ob_main_thruster)
col_seperate.objects.link(ob_rocket_point_001)
col_joined.objects.link(ob_joined)
col_film_set.objects.link(ob_camera)
col_film_set.objects.link(ob_sun_1)
col_film_set.objects.link(ob_sun_2)
def _layer_coll(name, lc=None):
    lc = lc or bpy.context.view_layer.layer_collection
    for c in lc.children:
        if c.name == name: return c
        r = _layer_coll(name, c)
        if r: return r
_layer_coll('Seperate').exclude = True
_layer_coll('Film Set').exclude = True

# ---- scene / render settings (as saved in the file)
scene.camera = ob_camera
scene.frame_start = 1; scene.frame_end = 250; scene.frame_set(123)
scene.render.engine = 'CYCLES'
scene.cycles.use_denoising = False
scene.cycles.samples = 128
scene.cycles.sampling_pattern = 'TABULATED_SOBOL'
scene.cycles.use_adaptive_sampling = False
scene.cycles.use_light_tree = False
scene.view_settings.view_transform = 'Filmic'
bpy.context.view_layer.update()
